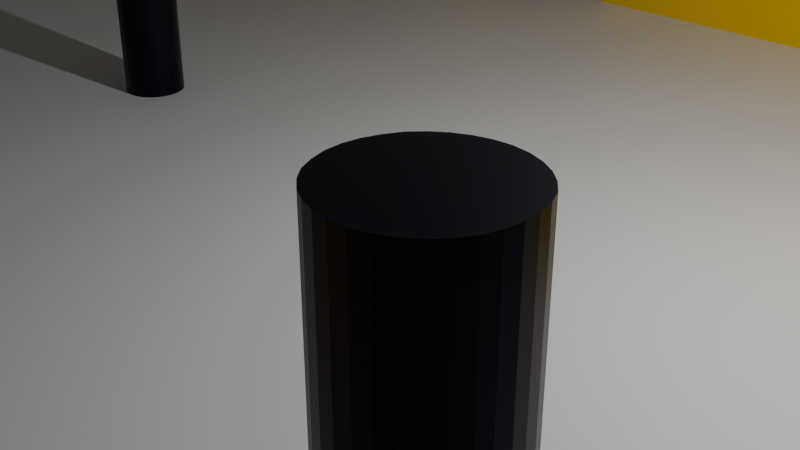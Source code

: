 # Source: 2thfloor.blend  (saved by Blender 4.1.23; exported with 4.5.12 LTS)
import bpy
from mathutils import Matrix  # noqa: F401  (used for matrix-valued properties, if any)

bpy.ops.wm.read_factory_settings(use_empty=True)
scene = bpy.context.scene
scene.name = 'Scene'

# ---- collections
col_collection = bpy.data.collections.new('Collection'); scene.collection.children.link(col_collection)

# ---- images (referenced by path relative to the original .blend; pixels are not part of the script)
import os
ASSET_DIR = os.environ.get("B2B_ASSET_DIR", "")  # directory of the original .blend (textures are referenced by path, not embedded)
HERE = os.path.dirname(os.path.abspath(__file__))  # packed textures are extracted next to this script under _unpacked/

def load_image(name, relpath, width, height, colorspace="sRGB"):
    """Load a texture the original file referenced (path relative to the .blend, or extracted next to this script)."""
    p = next((c for c in (os.path.join(HERE, relpath), os.path.join(ASSET_DIR, relpath)) if relpath and os.path.exists(c)), "")
    if p:
        img = bpy.data.images.load(p, check_existing=True)
        img.name = name
    else:  # same state as the original file: an image datablock whose file is absent (Cycles renders it pink)
        img = bpy.data.images.new(name, width, height)
        img.source = "FILE"
        img.filepath = "//" + (relpath or name)
    img.colorspace_settings.name = colorspace
    return img
img_dsc5464_jpg = load_image('_DSC5464.JPG', '_DSC5464.JPG', 1024, 1024, 'sRGB')
img_dsc5595_jpg = load_image('_DSC5595.JPG', '_DSC5595.JPG', 1024, 1024, 'sRGB')
img_dsc5594_jpg = load_image('_DSC5594.JPG', '_DSC5594.JPG', 1024, 1024, 'sRGB')

# ---- materials (node trees are filled in below, after node groups)
mat_material = bpy.data.materials.new('Material')
mat_material.use_transparent_shadow = False
mat_material_001 = bpy.data.materials.new('Material.001')
mat_material_001.use_transparent_shadow = False
mat_material_002 = bpy.data.materials.new('Material.002')
mat_material_002.use_transparent_shadow = False
mat_material_003 = bpy.data.materials.new('Material.003')
mat_material_003.use_transparent_shadow = False
mat_material_004 = bpy.data.materials.new('Material.004')
mat_material_004.use_transparent_shadow = False
mat_material_005 = bpy.data.materials.new('Material.005')
mat_material_005.use_transparent_shadow = False
mat_material_008 = bpy.data.materials.new('Material.008')
mat_material_008.use_transparent_shadow = False
mat_material_010 = bpy.data.materials.new('Material.010')
mat_material_010.use_transparent_shadow = False
mat_material_007 = bpy.data.materials.new('Material.007')
mat_material_007.use_transparent_shadow = False

# ---- material node trees
mat_material.use_nodes = True; mat_material.node_tree.nodes.clear()
_N = mat_material.node_tree.nodes; _L = mat_material.node_tree.links
n0 = _N.new('ShaderNodeBsdfPrincipled'); n0.name = 'Principled BSDF'; n0.location = (10, 300)
n0.inputs[0].default_value = (1.0, 0.6482, 0.0, 1.0)
n1 = _N.new('ShaderNodeOutputMaterial'); n1.name = 'Material Output'; n1.location = (300, 300)
_L.new(n0.outputs[0], n1.inputs[0])
n1.is_active_output = True
mat_material_001.use_nodes = True; mat_material_001.node_tree.nodes.clear()
_N = mat_material_001.node_tree.nodes; _L = mat_material_001.node_tree.links
n0 = _N.new('ShaderNodeBsdfPrincipled'); n0.name = 'Principled BSDF'; n0.location = (10, 300)
n0.inputs[0].default_value = (0.8003, 0.4638, 0.5377, 1.0)
n0.inputs[1].default_value = 0.6545
n0.inputs[2].default_value = 0.3091
n1 = _N.new('ShaderNodeOutputMaterial'); n1.name = 'Material Output'; n1.location = (300, 300)
_L.new(n0.outputs[0], n1.inputs[0])
n1.is_active_output = True
mat_material_002.use_nodes = True; mat_material_002.node_tree.nodes.clear()
_N = mat_material_002.node_tree.nodes; _L = mat_material_002.node_tree.links
n0 = _N.new('ShaderNodeBsdfPrincipled'); n0.name = 'Principled BSDF'; n0.location = (10, 300)
n1 = _N.new('ShaderNodeOutputMaterial'); n1.name = 'Material Output'; n1.location = (300, 300)
n2 = _N.new('ShaderNodeTexImage'); n2.name = 'Image Texture'; n2.location = (-280, 280)
n2.image = img_dsc5464_jpg
_L.new(n0.outputs[0], n1.inputs[0])
_L.new(n2.outputs[0], n0.inputs[0])
n1.is_active_output = True
mat_material_003.use_nodes = True; mat_material_003.node_tree.nodes.clear()
_N = mat_material_003.node_tree.nodes; _L = mat_material_003.node_tree.links
n0 = _N.new('ShaderNodeBsdfPrincipled'); n0.name = 'Principled BSDF'; n0.location = (10, 300)
n1 = _N.new('ShaderNodeOutputMaterial'); n1.name = 'Material Output'; n1.location = (300, 300)
n2 = _N.new('ShaderNodeTexImage'); n2.name = 'Image Texture'; n2.location = (-280, 280)
n2.image = img_dsc5595_jpg
_L.new(n0.outputs[0], n1.inputs[0])
_L.new(n2.outputs[0], n0.inputs[0])
n1.is_active_output = True
mat_material_004.use_nodes = True; mat_material_004.node_tree.nodes.clear()
_N = mat_material_004.node_tree.nodes; _L = mat_material_004.node_tree.links
n0 = _N.new('ShaderNodeBsdfPrincipled'); n0.name = 'Principled BSDF'; n0.location = (10, 300)
n1 = _N.new('ShaderNodeOutputMaterial'); n1.name = 'Material Output'; n1.location = (300, 300)
n2 = _N.new('ShaderNodeTexImage'); n2.name = 'Image Texture'; n2.location = (-280, 280)
n2.image = img_dsc5594_jpg
_L.new(n0.outputs[0], n1.inputs[0])
_L.new(n2.outputs[0], n0.inputs[0])
n1.is_active_output = True
mat_material_005.use_nodes = True; mat_material_005.node_tree.nodes.clear()
_N = mat_material_005.node_tree.nodes; _L = mat_material_005.node_tree.links
n0 = _N.new('ShaderNodeBsdfPrincipled'); n0.name = 'Principled BSDF'; n0.location = (10, 300)
n0.inputs[0].default_value = (0.8011, 0.4339, 0.116, 1.0)
n1 = _N.new('ShaderNodeOutputMaterial'); n1.name = 'Material Output'; n1.location = (300, 300)
_L.new(n0.outputs[0], n1.inputs[0])
n1.is_active_output = True
mat_material_008.use_nodes = True; mat_material_008.node_tree.nodes.clear()
_N = mat_material_008.node_tree.nodes; _L = mat_material_008.node_tree.links
n0 = _N.new('ShaderNodeBsdfPrincipled'); n0.name = 'Principled BSDF'; n0.location = (10, 300)
n0.inputs[0].default_value = (0.8004, 0.55, 0.0, 1.0)
n1 = _N.new('ShaderNodeOutputMaterial'); n1.name = 'Material Output'; n1.location = (300, 300)
_L.new(n0.outputs[0], n1.inputs[0])
n1.is_active_output = True
mat_material_010.use_nodes = True; mat_material_010.node_tree.nodes.clear()
_N = mat_material_010.node_tree.nodes; _L = mat_material_010.node_tree.links
n0 = _N.new('ShaderNodeBsdfPrincipled'); n0.name = 'Principled BSDF'; n0.location = (10, 300)
n1 = _N.new('ShaderNodeOutputMaterial'); n1.name = 'Material Output'; n1.location = (300, 300)
_L.new(n0.outputs[0], n1.inputs[0])
n1.is_active_output = True
mat_material_007.use_nodes = True; mat_material_007.node_tree.nodes.clear()
_N = mat_material_007.node_tree.nodes; _L = mat_material_007.node_tree.links
n0 = _N.new('ShaderNodeBsdfPrincipled'); n0.name = 'Principled BSDF'; n0.location = (10, 300)
n0.inputs[0].default_value = (0.009283, 0.00773, 0.02317, 1.0)
n0.inputs[1].default_value = 0.8409
n0.inputs[2].default_value = 0.3636
n1 = _N.new('ShaderNodeOutputMaterial'); n1.name = 'Material Output'; n1.location = (300, 300)
_L.new(n0.outputs[0], n1.inputs[0])
n1.is_active_output = True

# ---- world
world_world = bpy.data.worlds.new('World'); scene.world = world_world
world_world.use_nodes = True; world_world.node_tree.nodes.clear()
_N = world_world.node_tree.nodes; _L = world_world.node_tree.links
n0 = _N.new('ShaderNodeOutputWorld'); n0.name = 'World Output'; n0.location = (300, 300)
n1 = _N.new('ShaderNodeBackground'); n1.name = 'Background'; n1.location = (10, 300)
n1.inputs[0].default_value = (0.05088, 0.05088, 0.05088, 1.0)
_L.new(n1.outputs[0], n0.inputs[0])
n0.is_active_output = True
world_world.color = (0.05088, 0.05088, 0.05088)
world_world.use_sun_shadow = False
world_world.sun_shadow_jitter_overblur = 0.0

# ---- cameras
cam_camera = bpy.data.cameras.new('Camera')
cam_camera.clip_end = 100.0
cam_camera.ortho_scale = 7.314

# ---- lights
light_light = bpy.data.lights.new('Light', 'POINT')
light_light.transmission_factor = 0.0
light_light.energy = 1000.0
light_light.shadow_soft_size = 0.1
light_light.shadow_maximum_resolution = 0.006
light_light.use_absolute_resolution = True

# ---- meshes
me_plane_003 = bpy.data.meshes.new('Plane.003')
me_plane_003.from_pydata([(-1.0, -1.0, 0.0), (1.0, -1.0, 0.0), (-1.0, 1.0, 0.0), (1.0, 1.0, 0.0), (-57.44, -0.8517, 0.0), (-57.44, 1.148, 0.0), (-59.07, -0.8517, 0.0), (-59.07, 1.148, 0.0), (-57.44, -13.98, 0.0), (-59.07, -13.98, 0.0), (-57.44, -14.72, 0.0), (-59.07, -14.72, 0.0), (-46.16, -14.08, 0.0), (-46.16, -14.82, 0.0), (-57.44, -19.56, 0.0), (-59.07, -19.56, 0.0), (-57.44, -20.18, 0.0), (-59.07, -20.18, 0.0), (-46.16, -19.61, 0.0), (-46.16, -20.23, 0.0), (-57.39, -24.97, 0.0), (-59.02, -24.97, 0.0), (-57.39, -25.74, 0.0), (-59.02, -25.74, 0.0), (-46.01, -24.97, 0.0), (-46.01, -25.74, 0.0), (-64.33, -24.97, 0.0), (-64.33, -25.74, 0.0), (-65.2, -24.97, 0.0), (-65.2, -25.74, 0.0), (-64.28, -34.34, 0.0), (-65.15, -34.34, 0.0), (-64.28, -35.01, 0.0), (-65.15, -35.01, 0.0), (-44.19, -34.4, 0.0), (-44.19, -35.07, 0.0), (-39.66, -38.77, 0.0), (-39.66, -39.44, 0.0), (-39.66, -38.77, 0.0), (-39.66, -39.44, 0.0), (-40.06, -38.87, 0.0), (-39.52, -39.4, 0.0), (-39.53, -38.33, 0.0), (-38.99, -38.86, 0.0), (-38.68, -37.5, 0.0), (-38.14, -38.03, 0.0), (-40.87, -39.7, 0.0), (-40.33, -40.22, 0.0), (-41.32, -40.17, 0.0), (-40.78, -40.7, 0.0), (-34.14, -46.39, 0.0), (-34.59, -46.87, 0.0), (-33.72, -46.81, 0.0), (-34.18, -47.28, 0.0), (-29.11, -41.36, 0.0), (-28.69, -41.78, 0.0), (-28.76, -41.01, 0.0), (-28.34, -41.42, 0.0), (-35.38, -35.15, 0.0), (-35.03, -34.8, 0.0), (-35.77, -34.76, 0.0), (-35.42, -34.41, 0.0), (-35.77, -35.55, 0.0), (-36.17, -35.15, 0.0), (-22.19, -48.25, 0.0), (-21.84, -47.9, 0.0), (-21.86, -48.61, 0.0), (-21.51, -48.25, 0.0), (-24.7, -50.74, 0.0), (-24.37, -51.09, 0.0), (-25.07, -51.13, 0.0), (-24.74, -51.48, 0.0), (-19.03, -56.41, 0.0), (-19.4, -56.8, 0.0), (-18.7, -56.74, 0.0), (-19.07, -57.13, 0.0), (-14.54, -51.9, 0.0), (-14.2, -52.23, 0.0), (-10.29, -65.0, 0.0), (-10.66, -65.39, 0.0), (-10.0, -65.29, 0.0), (-10.38, -65.68, 0.0), (-2.013, -56.66, 0.0), (-1.723, -56.95, 0.0), (-1.537, -56.2, 0.0), (-1.247, -56.49, 0.0), (-10.73, -47.94, 0.0), (-10.25, -47.49, 0.0), (-11.08, -47.59, 0.0), (-10.6, -47.14, 0.0), (-11.93, -49.17, 0.0), (-12.28, -48.81, 0.0), (14.04, -72.97, 0.0), (14.51, -72.51, 0.0), (14.54, -73.45, 0.0), (15.01, -72.99, 0.0), (36.21, -50.78, 0.0), (36.71, -51.27, 0.0), (36.6, -50.42, 0.0), (37.1, -50.91, 0.0), (59.19, -73.53, 0.0), (59.57, -73.17, 0.0), (59.05, -73.66, 0.0), (59.89, -73.66, 0.0), (59.05, -72.82, 0.0), (59.89, -72.82, 0.0), (59.05, -73.66, 0.0), (59.89, -73.66, 0.0), (59.17, -101.4, 0.0), (60.01, -101.4, 0.0), (59.17, -102.7, 0.0), (60.01, -102.7, 0.0), (59.17, -102.7, 0.0), (60.01, -102.7, 0.0), (78.99, -101.7, 0.0), (78.99, -103.0, 0.0), (79.67, -101.7, 0.0), (79.67, -103.0, 0.0), (78.92, -57.66, 0.0), (79.6, -57.66, 0.0), (78.92, -56.93, 0.0), (79.6, -56.93, 0.0), (74.2, -57.66, 0.0), (74.2, -56.93, 0.0), (83.81, -57.66, 0.0), (83.81, -56.93, 0.0), (84.5, -57.66, 0.0), (84.5, -56.93, 0.0), (83.77, -49.33, 0.0), (84.45, -49.33, 0.0), (83.77, -48.6, 0.0), (84.45, -48.6, 0.0), (74.71, -49.33, 0.0), (74.71, -48.6, 0.0), (83.77, -41.22, 0.0), (84.45, -41.22, 0.0), (83.77, -40.45, 0.0), (84.45, -40.45, 0.0), (74.84, -41.18, 0.0), (74.84, -40.4, 0.0), (83.77, -32.93, 0.0), (84.45, -32.93, 0.0), (83.77, -32.16, 0.0), (84.45, -32.16, 0.0), (83.77, -32.16, 0.0), (84.45, -32.16, 0.0), (74.5, -32.98, 0.0), (74.5, -32.2, 0.0), (83.84, -21.25, 0.0), (84.53, -21.25, 0.0), (83.8, -20.54, 0.0), (84.49, -20.54, 0.0), (50.9, -21.43, 0.0), (50.86, -20.72, 0.0), (48.57, -21.43, 0.0), (48.54, -20.72, 0.0), (50.8, -0.691, 0.0), (48.47, -0.691, 0.0), (50.8, 0.916, 0.0), (48.47, 0.916, 0.0), (24.49, -0.691, 0.0), (24.49, 0.916, 0.0), (1.0, -1.0, 9.152), (1.0, 1.0, 9.152), (-57.44, -0.8517, 9.152), (-59.07, 1.148, 9.152), (-57.44, -13.98, 9.152), (-57.44, -14.72, 9.152), (-46.16, -14.82, 9.152), (-46.16, -14.08, 9.152), (-57.44, -19.56, 9.152), (-57.44, -20.18, 9.152), (-46.16, -20.23, 9.152), (-46.16, -19.61, 9.152), (-59.02, -24.97, 9.152), (-57.39, -24.97, 9.152), (-46.01, -25.74, 9.152), (-46.01, -24.97, 9.152), (-64.33, -24.97, 9.152), (-64.33, -25.74, 9.152), (-65.2, -24.97, 9.152), (-65.2, -25.74, 9.152), (-65.15, -34.34, 9.152), (-64.28, -34.34, 9.152), (-65.15, -35.01, 9.152), (-64.28, -35.01, 9.152), (-44.19, -35.07, 9.152), (-44.19, -34.4, 9.152), (-39.66, -39.44, 9.152), (-39.66, -38.77, 9.152), (-39.66, -39.44, 9.152), (-39.66, -38.77, 9.152), (-40.06, -38.87, 9.152), (-39.52, -39.4, 9.152), (-38.14, -38.03, 9.152), (-38.68, -37.5, 9.152), (-40.87, -39.7, 9.152), (-40.33, -40.22, 9.152), (-41.32, -40.17, 9.152), (-40.78, -40.7, 9.152), (-34.59, -46.87, 9.152), (-34.14, -46.39, 9.152), (-34.18, -47.28, 9.152), (-33.72, -46.81, 9.152), (-28.69, -41.78, 9.152), (-29.11, -41.36, 9.152), (-28.34, -41.42, 9.152), (-28.76, -41.01, 9.152), (-35.38, -35.15, 9.152), (-35.42, -34.41, 9.152), (-36.17, -35.15, 9.152), (-35.77, -35.55, 9.152), (-22.19, -48.25, 9.152), (-21.84, -47.9, 9.152), (-21.86, -48.61, 9.152), (-21.51, -48.25, 9.152), (-24.7, -50.74, 9.152), (-24.37, -51.09, 9.152), (-25.07, -51.13, 9.152), (-24.74, -51.48, 9.152), (-19.4, -56.8, 9.152), (-19.03, -56.41, 9.152), (-19.07, -57.13, 9.152), (-18.7, -56.74, 9.152), (-14.2, -52.23, 9.152), (-14.54, -51.9, 9.152), (-10.66, -65.39, 9.152), (-10.29, -65.0, 9.152), (-10.38, -65.68, 9.152), (-10.0, -65.29, 9.152), (-1.723, -56.95, 9.152), (-2.013, -56.66, 9.152), (-10.25, -47.49, 9.152), (-10.73, -47.94, 9.152), (-10.6, -47.14, 9.152), (-11.08, -47.59, 9.152), (-12.28, -48.81, 9.152), (-11.93, -49.17, 9.152), (14.04, -72.97, 9.152), (14.51, -72.51, 9.152), (14.54, -73.45, 9.152), (15.01, -72.99, 9.152), (36.71, -51.27, 9.152), (36.21, -50.78, 9.152), (37.1, -50.91, 9.152), (36.6, -50.42, 9.152), (59.19, -73.53, 9.152), (59.57, -73.17, 9.152), (59.05, -72.82, 9.152), (59.05, -73.66, 9.152), (59.89, -73.66, 9.152), (59.89, -72.82, 9.152), (59.05, -73.66, 9.152), (59.89, -73.66, 9.152), (59.17, -101.4, 9.152), (60.01, -101.4, 9.152), (59.17, -102.7, 9.152), (60.01, -102.7, 9.152), (59.17, -102.7, 9.152), (60.01, -102.7, 9.152), (78.99, -101.7, 0.0), (78.99, -101.7, 9.152), (79.67, -101.7, 0.0), (79.67, -101.7, 9.152), (79.6, -57.66, 9.152), (78.92, -57.66, 9.152), (79.6, -56.93, 9.152), (78.92, -56.93, 9.152), (74.2, -56.93, 9.152), (74.2, -57.66, 9.152), (83.81, -57.66, 9.152), (83.81, -56.93, 9.152), (84.5, -57.66, 9.152), (84.5, -56.93, 9.152), (84.45, -49.33, 9.152), (83.77, -49.33, 9.152), (84.45, -48.6, 9.152), (83.77, -48.6, 9.152), (74.71, -48.6, 9.152), (74.71, -49.33, 9.152), (84.45, -41.22, 9.152), (83.77, -41.22, 9.152), (84.45, -40.45, 9.152), (83.77, -40.45, 9.152), (74.84, -40.4, 9.152), (74.84, -41.18, 9.152), (84.45, -32.93, 9.152), (83.77, -32.93, 9.152), (84.45, -32.16, 9.152), (83.77, -32.16, 9.152), (84.45, -32.16, 9.152), (83.77, -32.16, 9.152), (74.5, -32.2, 9.152), (74.5, -32.98, 9.152), (84.53, -21.25, 9.152), (83.84, -21.25, 9.152), (84.49, -20.54, 9.152), (83.8, -20.54, 9.152), (50.86, -20.72, 9.152), (50.9, -21.43, 9.152), (48.54, -20.72, 9.152), (48.57, -21.43, 9.152), (50.8, -0.691, 9.152), (48.47, -0.691, 9.152), (50.8, 0.916, 9.152), (48.47, 0.916, 9.152), (24.49, 0.916, 9.152), (24.49, -0.691, 9.152), (78.99, -101.7, 9.152), (79.67, -101.7, 9.152), (78.99, -103.4, 0.0), (79.67, -103.4, 0.0), (78.99, -103.4, 9.152), (79.67, -103.4, 9.152), (78.98, -103.4, 5.868e-07), (78.98, -103.4, 9.152), (59.17, -101.7, 9.152), (59.17, -101.7, 0.0), (59.17, -103.4, 9.152), (59.17, -103.4, 0.0), (1.0, -1.0, 7.444), (1.0, 1.0, 7.426), (24.56, -1.0, 9.152), (24.56, 1.0, 9.152), (24.56, -1.0, 7.444), (24.56, 1.0, 7.426)], [], [(0, 2, 3, 1), (0, 4, 5, 2), (4, 6, 7, 5), (4, 8, 9, 6), (8, 10, 11, 9), (8, 12, 13, 10), (10, 14, 15, 11), (14, 16, 17, 15), (14, 18, 19, 16), (16, 20, 21, 17), (20, 22, 23, 21), (20, 24, 25, 22), (23, 27, 26, 21), (27, 29, 28, 26), (27, 30, 31, 29), (30, 32, 33, 31), (30, 34, 35, 32), (34, 36, 37, 35), (36, 38, 39, 37), (40, 42, 43, 41), (42, 44, 45, 43), (41, 47, 46, 40), (47, 49, 48, 46), (47, 50, 51, 49), (50, 52, 53, 51), (50, 54, 55, 52), (54, 56, 57, 55), (54, 58, 59, 56), (58, 60, 61, 59), (58, 62, 63, 60), (57, 65, 64, 55), (65, 67, 66, 64), (66, 69, 68, 64), (69, 71, 70, 68), (69, 72, 73, 71), (72, 74, 75, 73), (72, 76, 77, 74), (74, 78, 79, 75), (78, 80, 81, 79), (78, 82, 83, 80), (82, 84, 85, 83), (82, 86, 87, 84), (86, 88, 89, 87), (86, 90, 91, 88), (85, 93, 92, 83), (93, 95, 94, 92), (93, 96, 97, 95), (96, 98, 99, 97), (99, 101, 100, 97), (102, 104, 105, 103), (103, 107, 106, 102), (107, 109, 108, 106), (109, 111, 110, 108), (111, 113, 112, 110), (109, 114, 115, 111), (114, 116, 117, 115), (114, 118, 119, 116), (118, 120, 121, 119), (118, 122, 123, 120), (121, 125, 124, 119), (125, 127, 126, 124), (125, 128, 129, 127), (128, 130, 131, 129), (128, 132, 133, 130), (130, 134, 135, 131), (134, 136, 137, 135), (134, 138, 139, 136), (136, 140, 141, 137), (140, 142, 143, 141), (142, 144, 145, 143), (140, 146, 147, 142), (144, 148, 149, 145), (148, 150, 151, 149), (148, 152, 153, 150), (152, 154, 155, 153), (155, 157, 156, 153), (157, 159, 158, 156), (157, 160, 161, 159), (163, 165, 174, 178, 179, 176, 177, 175, 171, 172, 173, 170, 167, 168, 169, 166, 164, 162), (179, 178, 180, 181), (179, 181, 182, 183), (183, 182, 184, 185), (183, 185, 186, 187), (187, 186, 188, 189), (189, 188, 190, 191), (193, 192, 196, 197), (197, 196, 198, 199), (197, 199, 200, 201), (201, 200, 202, 203), (201, 203, 204, 205), (205, 204, 206, 207), (207, 209, 210, 211, 208, 205), (206, 204, 212, 213), (217, 216, 218, 219), (217, 219, 220, 221), (221, 220, 222, 223), (221, 223, 224, 225), (223, 222, 226, 227), (227, 226, 228, 229), (227, 229, 230, 231), (232, 233, 231, 230, 238, 239), (233, 232, 234, 235), (233, 235, 236, 237), (239, 238, 240, 241), (239, 241, 242, 243), (243, 242, 244, 245), (244, 242, 246, 247), (249, 250, 251, 248), (250, 249, 252, 253), (253, 252, 254, 255), (255, 254, 256, 257), (257, 256, 258, 259), (116, 263, 309, 262), (263, 116, 311, 313), (261, 263, 264, 265), (265, 264, 266, 267), (265, 267, 268, 269), (266, 264, 270, 271), (271, 270, 272, 273), (271, 273, 274, 275), (275, 274, 276, 277), (275, 277, 278, 279), (277, 276, 280, 281), (281, 280, 282, 283), (281, 283, 284, 285), (283, 282, 286, 287), (287, 286, 288, 289), (289, 288, 290, 291), (287, 289, 292, 293), (291, 290, 294, 295), (295, 294, 296, 297), (295, 297, 298, 299), (299, 298, 300, 301), (300, 298, 302, 303), (303, 302, 304, 305), (303, 305, 306, 307), (18, 14, 170, 173), (54, 50, 201, 205), (121, 120, 123, 268, 267, 266, 271, 125), (16, 19, 172, 171), (156, 158, 304, 302), (52, 55, 204, 203), (119, 124, 270, 264), (91, 90, 237, 236), (161, 160, 307, 306), (126, 127, 273, 272), (20, 16, 171, 175), (90, 86, 233, 237), (160, 157, 303, 307), (5, 7, 165, 163, 321, 3, 2), (159, 161, 306, 305), (124, 126, 272, 270), (22, 25, 176, 179, 27, 23), (59, 61, 209, 207, 206, 213, 215, 67, 65, 57, 56), (58, 54, 205, 208), (128, 125, 271, 275), (83, 92, 238, 230), (60, 63, 210, 209, 61), (127, 129, 274, 273), (25, 24, 177, 176), (94, 95, 241, 240), (44, 42, 40, 192, 195), (24, 20, 175, 177), (92, 94, 240, 238), (129, 131, 276, 274), (63, 62, 211, 210), (133, 132, 279, 278), (4, 0, 1, 320, 162, 164), (101, 99, 98, 245, 244, 247), (62, 58, 208, 211), (132, 128, 275, 279), (21, 26, 178, 174), (95, 97, 242, 241), (130, 133, 278, 277), (28, 29, 181, 180), (89, 88, 91, 236, 235, 234), (134, 130, 277, 281), (26, 28, 180, 178), (55, 64, 212, 204), (131, 135, 280, 276), (100, 101, 247, 246), (66, 67, 215, 214), (85, 84, 87, 89, 234, 232, 239, 93), (29, 31, 182, 181), (97, 100, 246, 242), (135, 137, 282, 280), (33, 32, 185, 184), (104, 102, 249, 248), (139, 138, 285, 284), (69, 66, 214, 217), (138, 134, 281, 285), (31, 33, 184, 182), (64, 68, 216, 212), (136, 139, 284, 283), (105, 104, 248, 251), (70, 71, 219, 218), (34, 30, 183, 187), (140, 136, 283, 287), (32, 35, 186, 185), (109, 107, 103, 105, 251, 250, 253, 255), (68, 70, 218, 216), (137, 141, 286, 282), (102, 106, 252, 249), (154, 152, 148, 295, 299, 301), (36, 34, 187, 189), (1, 3, 321, 320), (72, 69, 217, 221), (35, 37, 188, 186), (71, 73, 220, 219), (141, 143, 288, 286), (39, 38, 191, 190), (106, 108, 254, 252), (38, 36, 189, 191), (144, 142, 289, 291), (37, 39, 190, 188), (73, 75, 222, 220), (143, 145, 290, 288), (212, 216, 217, 214, 215, 213), (108, 110, 256, 254), (77, 76, 225, 224), (147, 146, 293, 292), (112, 113, 259, 258), (76, 72, 221, 225), (146, 140, 287, 293), (43, 45, 194, 193, 197, 47, 41), (113, 111, 257, 259), (74, 77, 224, 223), (142, 147, 292, 289), (110, 112, 258, 256), (45, 44, 195, 194), (8, 4, 164, 166), (78, 74, 223, 227), (75, 79, 226, 222), (145, 149, 294, 290), (81, 80, 229, 228), (151, 150, 297, 296), (263, 261, 308, 309), (193, 194, 195, 192), (79, 81, 228, 226), (149, 151, 296, 294), (40, 46, 196, 192), (261, 114, 260, 308), (13, 12, 169, 168), (48, 49, 199, 198), (12, 8, 166, 169), (82, 78, 227, 231), (157, 155, 154, 301, 300, 303), (118, 114, 261, 265), (10, 13, 168, 167), (80, 83, 230, 229), (150, 153, 298, 297), (46, 48, 198, 196), (116, 119, 264, 263), (98, 96, 93, 239, 243, 245), (14, 10, 167, 170), (50, 47, 197, 201), (6, 9, 11, 15, 17, 21, 174, 165, 7), (49, 51, 200, 199), (53, 52, 203, 202), (123, 122, 269, 268), (86, 82, 231, 233), (122, 118, 265, 269), (153, 156, 302, 298), (51, 53, 202, 200), (19, 18, 173, 172), (158, 159, 305, 304), (310, 114, 317, 319), (261, 263, 313, 312), (313, 311, 314, 315), (317, 316, 318, 319), (312, 310, 319, 318), (114, 261, 316, 317), (261, 312, 318, 316), (163, 162, 322, 323), (324, 325, 323, 322), (321, 163, 323, 325), (162, 320, 324, 322), (320, 321, 325, 324)])
_uv = me_plane_003.uv_layers.new(name='UVMap')
_uv.uv.foreach_set('vector', [0.0, 0.0, 0.0, 1.0, 1.0, 1.0, 1.0, 0.0, 0.0, 0.0, 0.0, 0.0, 0.0, 1.0, 0.0, 1.0, 0.0, 0.0, 0.0, 0.0, 0.0, 1.0, 0.0, 1.0, 0.0, 0.0, 0.0, 0.0, 0.0, 0.0, 0.0, 0.0, 0.0, 0.0, 0.0, 0.0, 0.0, 0.0, 0.0, 0.0, 0.0, 0.0, 0.0, 0.0, 0.0, 0.0, 0.0, 0.0, 0.0, 0.0, 0.0, 0.0, 0.0, 0.0, 0.0, 0.0, 0.0, 0.0, 0.0, 0.0, 0.0, 0.0, 0.0, 0.0, 0.0, 0.0, 0.0, 0.0, 0.0, 0.0, 0.0, 0.0, 0.0, 0.0, 0.0, 0.0, 0.0, 0.0, 0.0, 0.0, 0.0, 0.0, 0.0, 0.0, 0.0, 0.0, 0.0, 0.0, 0.0, 0.0, 0.0, 0.0, 0.0, 0.0, 0.0, 0.0, 0.0, 0.0, 0.0, 0.0, 0.0, 0.0, 0.0, 0.0, 0.0, 0.0, 0.0, 0.0, 0.0, 0.0, 0.0, 0.0, 0.0, 0.0, 0.0, 0.0, 0.0, 0.0, 0.0, 0.0, 0.0, 0.0, 0.0, 0.0, 0.0, 0.0, 0.0, 0.0, 0.0, 0.0, 0.0, 0.0, 0.0, 0.0, 0.0, 0.0, 0.0, 0.0, 0.0, 0.0, 0.0, 0.0, 0.0, 0.0, 0.0, 0.0, 0.0, 0.0, 0.0, 0.0, 0.0, 0.0, 0.0, 0.0, 0.0, 1.0, 1.0, 1.0, 1.0, 0.0, 0.0, 1.0, 0.0, 1.0, 1.0, 1.0, 1.0, 1.0, 1.0, 0.0, 1.0, 0.0, 0.0, 0.0, 0.0, 0.0, 1.0, 0.0, 1.0, 0.0, 0.0, 0.0, 0.0, 0.0, 1.0, 0.0, 1.0, 0.0, 1.0, 0.0, 1.0, 0.0, 1.0, 0.0, 1.0, 0.0, 1.0, 0.0, 1.0, 0.0, 1.0, 0.0, 1.0, 0.0, 1.0, 0.0, 1.0, 0.0, 1.0, 0.0, 1.0, 0.0, 1.0, 0.0, 1.0, 0.0, 1.0, 0.0, 1.0, 0.0, 1.0, 0.0, 1.0, 0.0, 1.0, 0.0, 1.0, 0.0, 1.0, 0.0, 1.0, 0.0, 1.0, 0.0, 1.0, 0.0, 1.0, 0.0, 1.0, 0.0, 1.0, 0.0, 1.0, 0.0, 1.0, 0.0, 1.0, 0.0, 1.0, 0.0, 1.0, 0.0, 1.0, 0.0, 1.0, 0.0, 1.0, 0.0, 1.0, 0.0, 1.0, 0.0, 1.0, 0.0, 1.0, 0.0, 1.0, 0.0, 1.0, 0.0, 1.0, 0.0, 1.0, 0.0, 1.0, 0.0, 1.0, 0.0, 1.0, 0.0, 1.0, 0.0, 1.0, 0.0, 1.0, 0.0, 1.0, 0.0, 1.0, 0.0, 1.0, 0.0, 1.0, 0.0, 1.0, 0.0, 1.0, 0.0, 1.0, 0.0, 1.0, 0.0, 1.0, 0.0, 1.0, 0.0, 1.0, 0.0, 1.0, 0.0, 1.0, 0.0, 1.0, 0.0, 1.0, 0.0, 1.0, 0.0, 1.0, 0.0, 1.0, 0.0, 1.0, 0.0, 1.0, 0.0, 1.0, 0.0, 1.0, 0.0, 1.0, 0.0, 1.0, 0.0, 1.0, 0.0, 1.0, 0.0, 1.0, 0.0, 1.0, 0.0, 1.0, 0.0, 1.0, 0.0, 1.0, 0.0, 1.0, 0.0, 1.0, 0.0, 1.0, 0.0, 1.0, 0.0, 1.0, 0.0, 1.0, 0.0, 1.0, 0.0, 1.0, 0.0, 1.0, 0.0, 1.0, 0.0, 1.0, 0.0, 1.0, 0.0, 1.0, 0.0, 1.0, 0.0, 1.0, 0.0, 1.0, 0.0, 1.0, 0.0, 1.0, 0.0, 1.0, 0.0, 1.0, 0.0, 1.0, 0.0, 1.0, 0.0, 0.0, 0.0, 0.0, 1.0, 1.0, 1.0, 1.0, 0.0, 1.0, 0.0, 1.0, 0.0, 0.0, 0.0, 0.0, 0.0, 1.0, 0.0, 1.0, 0.0, 0.0, 0.0, 0.0, 0.0, 1.0, 0.0, 1.0, 0.0, 0.0, 0.0, 0.0, 0.0, 1.0, 0.0, 1.0, 0.0, 0.0, 0.0, 0.0, 0.0, 1.0, 0.0, 1.0, 0.0, 1.0, 0.0, 1.0, 0.0, 1.0, 0.0, 1.0, 0.0, 1.0, 0.0, 1.0, 0.0, 1.0, 0.0, 1.0, 0.0, 1.0, 0.0, 1.0, 0.0, 1.0, 0.0, 1.0, 0.0, 1.0, 0.0, 1.0, 0.0, 1.0, 0.0, 1.0, 0.0, 1.0, 0.0, 1.0, 0.0, 1.0, 0.0, 1.0, 0.0, 1.0, 0.0, 1.0, 0.0, 1.0, 0.0, 1.0, 0.0, 1.0, 0.0, 1.0, 0.0, 1.0, 0.0, 1.0, 0.0, 1.0, 0.0, 1.0, 0.0, 1.0, 0.0, 1.0, 0.0, 1.0, 0.0, 1.0, 0.0, 1.0, 0.0, 1.0, 0.0, 1.0, 0.0, 1.0, 0.0, 1.0, 0.0, 1.0, 0.0, 1.0, 0.0, 1.0, 0.0, 1.0, 0.0, 1.0, 0.0, 1.0, 0.0, 1.0, 0.0, 1.0, 0.0, 1.0, 0.0, 1.0, 0.0, 1.0, 0.0, 1.0, 0.0, 1.0, 0.0, 1.0, 0.0, 1.0, 0.0, 1.0, 0.0, 1.0, 0.0, 1.0, 0.0, 1.0, 0.0, 1.0, 0.0, 1.0, 0.0, 1.0, 0.0, 1.0, 0.0, 1.0, 0.0, 1.0, 0.0, 1.0, 0.0, 1.0, 0.0, 1.0, 0.0, 1.0, 0.0, 1.0, 0.0, 1.0, 0.0, 1.0, 0.0, 1.0, 0.0, 1.0, 0.0, 1.0, 0.0, 1.0, 0.0, 1.0, 0.0, 1.0, 0.0, 1.0, 0.0, 1.0, 0.0, 1.0, 0.0, 1.0, 0.0, 1.0, 0.0, 1.0, 0.0, 1.0, 0.0, 1.0, 0.0, 1.0, 0.0, 1.0, 0.0, 1.0, 0.0, 1.0, 0.0, 1.0, 0.0, 1.0, 0.0, 1.0, 0.0, 1.0, 0.0, 1.0, 0.0, 1.0, 1.0, 0.0, 1.0, 0.0, 0.0, 0.0, 0.0, 0.0, 0.0, 0.0, 0.0, 0.0, 0.0, 0.0, 0.0, 0.0, 0.0, 0.0, 0.0, 0.0, 0.0, 0.0, 0.0, 0.0, 0.0, 0.0, 0.0, 0.0, 0.0, 0.0, 0.0, 0.0, 0.0, 1.0, 0.0, 0.0, 0.0, 0.0, 0.0, 0.0, 0.0, 0.0, 0.0, 0.0, 0.0, 0.0, 0.0, 0.0, 0.0, 0.0, 0.0, 0.0, 0.0, 0.0, 0.0, 0.0, 0.0, 0.0, 0.0, 0.0, 0.0, 0.0, 0.0, 0.0, 0.0, 0.0, 0.0, 0.0, 0.0, 0.0, 0.0, 0.0, 0.0, 0.0, 0.0, 0.0, 0.0, 0.0, 0.0, 0.0, 0.0, 0.0, 0.0, 1.0, 0.0, 0.0, 0.0, 0.0, 0.0, 1.0, 0.0, 1.0, 0.0, 0.0, 0.0, 0.0, 0.0, 1.0, 0.0, 1.0, 0.0, 1.0, 0.0, 1.0, 0.0, 1.0, 0.0, 1.0, 0.0, 1.0, 0.0, 1.0, 0.0, 1.0, 0.0, 1.0, 0.0, 1.0, 0.0, 1.0, 0.0, 1.0, 0.0, 1.0, 0.0, 1.0, 0.0, 1.0, 0.0, 1.0, 0.0, 1.0, 0.0, 1.0, 0.0, 1.0, 0.0, 1.0, 0.0, 1.0, 0.0, 1.0, 0.0, 1.0, 0.0, 1.0, 0.0, 1.0, 0.0, 1.0, 0.0, 1.0, 0.0, 1.0, 0.0, 1.0, 0.0, 1.0, 0.0, 1.0, 0.0, 1.0, 0.0, 1.0, 0.0, 1.0, 0.0, 1.0, 0.0, 1.0, 0.0, 1.0, 0.0, 1.0, 0.0, 1.0, 0.0, 1.0, 0.0, 1.0, 0.0, 1.0, 0.0, 1.0, 0.0, 1.0, 0.0, 1.0, 0.0, 1.0, 0.0, 1.0, 0.0, 1.0, 0.0, 1.0, 0.0, 1.0, 0.0, 1.0, 0.0, 1.0, 0.0, 1.0, 0.0, 1.0, 0.0, 1.0, 0.0, 1.0, 0.0, 1.0, 0.0, 1.0, 0.0, 1.0, 0.0, 1.0, 0.0, 1.0, 0.0, 1.0, 0.0, 1.0, 0.0, 1.0, 0.0, 1.0, 0.0, 1.0, 0.0, 1.0, 0.0, 1.0, 0.0, 1.0, 0.0, 1.0, 0.0, 1.0, 0.0, 1.0, 0.0, 1.0, 0.0, 1.0, 0.0, 1.0, 0.0, 1.0, 0.0, 1.0, 0.0, 1.0, 0.0, 1.0, 0.0, 1.0, 0.0, 1.0, 0.0, 1.0, 0.0, 1.0, 0.0, 1.0, 0.0, 0.0, 0.0, 1.0, 0.0, 1.0, 1.0, 0.0, 1.0, 1.0, 0.0, 0.0, 0.0, 0.0, 0.0, 1.0, 0.0, 1.0, 0.0, 0.0, 0.0, 0.0, 0.0, 1.0, 0.0, 1.0, 0.0, 0.0, 0.0, 0.0, 0.0, 1.0, 0.0, 1.0, 0.0, 0.0, 0.0, 0.0, 0.0, 1.0, 0.0, 1.0, 0.0, 1.0, 0.0, 1.0, 0.0, 1.0, 0.0, 1.0, 0.0, 1.0, 0.0, 1.0, 0.0, 1.0, 0.0, 1.0, 0.0, 1.0, 0.0, 1.0, 0.0, 1.0, 0.0, 1.0, 0.0, 1.0, 0.0, 1.0, 0.0, 1.0, 0.0, 1.0, 0.0, 1.0, 0.0, 1.0, 0.0, 1.0, 0.0, 1.0, 0.0, 1.0, 0.0, 1.0, 0.0, 1.0, 0.0, 1.0, 0.0, 1.0, 0.0, 1.0, 0.0, 1.0, 0.0, 1.0, 0.0, 1.0, 0.0, 1.0, 0.0, 1.0, 0.0, 1.0, 0.0, 1.0, 0.0, 1.0, 0.0, 1.0, 0.0, 1.0, 0.0, 1.0, 0.0, 1.0, 0.0, 1.0, 0.0, 1.0, 0.0, 1.0, 0.0, 1.0, 0.0, 1.0, 0.0, 1.0, 0.0, 1.0, 0.0, 1.0, 0.0, 1.0, 0.0, 1.0, 0.0, 1.0, 0.0, 1.0, 0.0, 1.0, 0.0, 1.0, 0.0, 1.0, 0.0, 1.0, 0.0, 1.0, 0.0, 1.0, 0.0, 1.0, 0.0, 1.0, 0.0, 1.0, 0.0, 1.0, 0.0, 1.0, 0.0, 1.0, 0.0, 1.0, 0.0, 1.0, 0.0, 1.0, 0.0, 1.0, 0.0, 1.0, 0.0, 1.0, 0.0, 1.0, 0.0, 1.0, 0.0, 1.0, 0.0, 1.0, 0.0, 1.0, 0.0, 1.0, 0.0, 1.0, 0.0, 1.0, 0.0, 1.0, 0.0, 1.0, 0.0, 1.0, 0.0, 1.0, 0.0, 1.0, 0.0, 1.0, 0.0, 1.0, 0.0, 1.0, 0.0, 1.0, 0.0, 1.0, 0.0, 1.0, 0.0, 1.0, 0.0, 1.0, 0.0, 1.0, 0.0, 1.0, 0.0, 1.0, 0.0, 1.0, 0.0, 1.0, 0.0, 1.0, 0.0, 0.0, 0.0, 0.0, 0.0, 0.0, 0.0, 0.0, 0.0, 1.0, 0.0, 1.0, 0.0, 1.0, 0.0, 1.0, 0.0, 1.0, 0.0, 1.0, 0.0, 1.0, 0.0, 1.0, 0.0, 1.0, 0.0, 1.0, 0.0, 1.0, 0.0, 1.0, 0.0, 0.0, 0.0, 0.0, 0.0, 0.0, 0.0, 0.0, 0.0, 1.0, 0.0, 1.0, 0.0, 1.0, 0.0, 1.0, 0.0, 1.0, 0.0, 1.0, 0.0, 1.0, 0.0, 1.0, 0.0, 1.0, 0.0, 1.0, 0.0, 1.0, 0.0, 1.0, 0.0, 1.0, 0.0, 1.0, 0.0, 1.0, 0.0, 1.0, 0.0, 1.0, 0.0, 1.0, 0.0, 1.0, 0.0, 1.0, 0.0, 1.0, 0.0, 1.0, 0.0, 1.0, 0.0, 1.0, 0.0, 0.0, 0.0, 0.0, 0.0, 0.0, 0.0, 0.0, 0.0, 1.0, 0.0, 1.0, 0.0, 1.0, 0.0, 1.0, 0.0, 1.0, 0.0, 1.0, 0.0, 1.0, 0.0, 1.0, 0.0, 0.0, 1.0, 0.0, 1.0, 0.0, 1.0, 1.0, 1.0, 1.0, 1.0, 1.0, 1.0, 0.0, 1.0, 1.0, 0.0, 1.0, 0.0, 1.0, 0.0, 1.0, 0.0, 1.0, 0.0, 1.0, 0.0, 1.0, 0.0, 1.0, 0.0, 0.0, 0.0, 0.0, 0.0, 0.0, 0.0, 0.0, 0.0, 0.0, 0.0, 0.0, 0.0, 1.0, 0.0, 1.0, 0.0, 1.0, 0.0, 1.0, 0.0, 1.0, 0.0, 1.0, 0.0, 1.0, 0.0, 1.0, 0.0, 1.0, 0.0, 1.0, 0.0, 1.0, 0.0, 1.0, 0.0, 1.0, 0.0, 1.0, 0.0, 1.0, 0.0, 1.0, 0.0, 1.0, 0.0, 1.0, 0.0, 1.0, 0.0, 1.0, 0.0, 1.0, 0.0, 1.0, 0.0, 1.0, 0.0, 1.0, 0.0, 1.0, 0.0, 1.0, 0.0, 1.0, 0.0, 1.0, 0.0, 1.0, 0.0, 1.0, 0.0, 1.0, 0.0, 1.0, 0.0, 0.0, 0.0, 0.0, 0.0, 0.0, 0.0, 0.0, 0.0, 1.0, 0.0, 1.0, 0.0, 1.0, 0.0, 1.0, 0.0, 0.0, 1.0, 0.0, 1.0, 0.0, 0.0, 0.0, 0.0, 0.0, 1.0, 0.0, 0.0, 0.0, 0.0, 0.0, 0.0, 0.0, 0.0, 1.0, 0.0, 1.0, 0.0, 1.0, 0.0, 1.0, 0.0, 1.0, 0.0, 1.0, 0.0, 1.0, 0.0, 1.0, 0.0, 1.0, 0.0, 1.0, 0.0, 1.0, 0.0, 1.0, 0.0, 1.0, 0.0, 1.0, 0.0, 1.0, 0.0, 1.0, 0.0, 0.0, 0.0, 0.0, 0.0, 1.0, 0.0, 1.0, 0.0, 1.0, 0.0, 0.0, 0.0, 1.0, 0.0, 1.0, 0.0, 1.0, 0.0, 1.0, 0.0, 1.0, 0.0, 1.0, 0.0, 1.0, 0.0, 1.0, 0.0, 1.0, 0.0, 1.0, 0.0, 1.0, 0.0, 1.0, 0.0, 1.0, 0.0, 1.0, 0.0, 0.0, 0.0, 0.0, 0.0, 0.0, 0.0, 0.0, 0.0, 1.0, 0.0, 1.0, 0.0, 1.0, 0.0, 1.0, 0.0, 1.0, 0.0, 1.0, 0.0, 1.0, 0.0, 1.0, 0.0, 0.0, 0.0, 0.0, 0.0, 0.0, 0.0, 0.0, 0.0, 1.0, 0.0, 1.0, 0.0, 1.0, 0.0, 1.0, 0.0, 1.0, 0.0, 1.0, 0.0, 1.0, 0.0, 1.0, 0.0, 1.0, 0.0, 1.0, 0.0, 0.0, 0.0, 0.0, 0.0, 0.0, 0.0, 0.0, 0.0, 1.0, 0.0, 1.0, 0.0, 1.0, 0.0, 1.0, 0.0, 1.0, 0.0, 1.0, 0.0, 1.0, 0.0, 1.0, 0.0, 1.0, 0.0, 1.0, 0.0, 1.0, 0.0, 1.0, 0.0, 1.0, 0.0, 1.0, 0.0, 1.0, 0.0, 1.0, 0.0, 1.0, 0.0, 1.0, 0.0, 1.0, 0.0, 1.0, 0.0, 1.0, 0.0, 1.0, 0.0, 1.0, 0.0, 1.0, 0.0, 0.0, 0.0, 0.0, 0.0, 0.0, 0.0, 0.0, 0.0, 1.0, 0.0, 1.0, 0.0, 1.0, 0.0, 1.0, 0.0, 1.0, 0.0, 1.0, 0.0, 1.0, 0.0, 1.0, 0.0, 0.0, 0.0, 0.0, 0.0, 0.0, 0.0, 0.0, 0.0, 0.0, 1.0, 0.0, 0.0, 0.0, 0.0, 0.0, 1.0, 1.0, 0.0, 1.0, 0.0, 1.0, 0.0, 1.0, 0.0, 1.0, 0.0, 1.0, 0.0, 1.0, 0.0, 1.0, 0.0, 1.0, 0.0, 1.0, 0.0, 1.0, 0.0, 1.0, 0.0, 0.0, 0.0, 0.0, 0.0, 0.0, 0.0, 0.0, 0.0, 1.0, 0.0, 1.0, 0.0, 1.0, 0.0, 1.0, 0.0, 1.0, 0.0, 1.0, 0.0, 1.0, 0.0, 1.0, 0.0, 1.0, 1.0, 0.0, 1.0, 0.0, 1.0, 1.0, 1.0, 1.0, 0.0, 1.0, 0.0, 1.0, 0.0, 1.0, 0.0, 0.0, 0.0, 0.0, 0.0, 0.0, 0.0, 0.0, 0.0, 1.0, 0.0, 1.0, 0.0, 1.0, 0.0, 1.0, 0.0, 0.0, 0.0, 0.0, 0.0, 0.0, 0.0, 0.0, 0.0, 1.0, 0.0, 1.0, 0.0, 1.0, 0.0, 1.0, 1.0, 1.0, 1.0, 1.0, 0.0, 1.0, 0.0, 1.0, 0.0, 1.0, 0.0, 1.0, 0.0, 1.0, 0.0, 1.0, 0.0, 1.0, 0.0, 1.0, 0.0, 1.0, 0.0, 1.0, 0.0, 0.0, 0.0, 0.0, 0.0, 0.0, 0.0, 0.0, 0.0, 1.0, 0.0, 1.0, 0.0, 1.0, 0.0, 1.0, 0.0, 1.0, 0.0, 1.0, 0.0, 0.0, 0.0, 0.0, 0.0, 0.0, 0.0, 0.0, 0.0, 1.0, 0.0, 1.0, 1.0, 1.0, 1.0, 1.0, 0.0, 1.0, 0.0, 1.0, 0.0, 1.0, 0.0, 1.0, 0.0, 0.0, 0.0, 0.0, 0.0, 0.0, 0.0, 0.0, 0.0, 1.0, 0.0, 1.0, 0.0, 1.0, 0.0, 1.0, 0.0, 1.0, 0.0, 1.0, 0.0, 1.0, 0.0, 1.0, 0.0, 0.0, 0.0, 0.0, 0.0, 0.0, 0.0, 0.0, 0.0, 0.0, 0.0, 0.0, 0.0, 0.0, 0.0, 0.0, 0.0, 0.0, 0.0, 0.0, 0.0, 0.0, 0.0, 0.0, 0.0, 1.0, 0.0, 1.0, 0.0, 1.0, 0.0, 1.0, 0.0, 0.0, 0.0, 0.0, 0.0, 0.0, 0.0, 0.0, 0.0, 1.0, 0.0, 1.0, 0.0, 1.0, 0.0, 1.0, 0.0, 1.0, 0.0, 1.0, 0.0, 1.0, 0.0, 1.0, 0.0, 1.0, 0.0, 1.0, 0.0, 1.0, 0.0, 1.0, 0.0, 1.0, 0.0, 1.0, 0.0, 0.0, 0.0, 0.0, 0.0, 0.0, 0.0, 0.0, 0.0, 1.0, 0.0, 1.0, 0.0, 1.0, 0.0, 1.0, 0.0, 1.0, 0.0, 1.0, 0.0, 1.0, 0.0, 1.0, 0.0, 0.0, 0.0, 1.0, 0.0, 1.0, 0.0, 0.0, 0.0, 1.0, 0.0, 1.0, 0.0, 1.0, 0.0, 1.0, 0.0, 1.0, 0.0, 1.0, 0.0, 1.0, 0.0, 1.0, 0.0, 1.0, 1.0, 1.0, 1.0, 1.0, 1.0, 1.0, 0.0, 1.0, 0.0, 1.0, 0.0, 1.0, 0.0, 1.0, 0.0, 1.0, 0.0, 1.0, 0.0, 1.0, 0.0, 1.0, 0.0, 1.0, 0.0, 1.0, 0.0, 1.0, 0.0, 1.0, 0.0, 1.0, 0.0, 1.0, 0.0, 1.0, 0.0, 0.0, 0.0, 0.0, 0.0, 0.0, 0.0, 0.0, 0.0, 1.0, 1.0, 0.0, 1.0, 0.0, 1.0, 1.0, 1.0, 0.0, 0.0, 0.0, 0.0, 0.0, 0.0, 0.0, 0.0, 1.0, 0.0, 1.0, 0.0, 1.0, 0.0, 1.0, 0.0, 1.0, 0.0, 1.0, 0.0, 1.0, 0.0, 1.0, 0.0, 1.0, 0.0, 1.0, 0.0, 1.0, 0.0, 1.0, 0.0, 1.0, 0.0, 1.0, 0.0, 1.0, 0.0, 1.0, 0.0, 1.0, 0.0, 1.0, 0.0, 1.0, 0.0, 1.0, 0.0, 1.0, 0.0, 1.0, 0.0, 1.0, 0.0, 1.0, 0.0, 1.0, 0.0, 1.0, 1.0, 0.0, 1.0, 0.0, 0.0, 1.0, 0.0, 1.0, 0.0, 1.0, 0.0, 1.0, 0.0, 1.0, 0.0, 1.0, 0.0, 1.0, 0.0, 1.0, 0.0, 0.0, 0.0, 0.0, 0.0, 0.0, 0.0, 0.0, 0.0, 1.0, 0.0, 1.0, 0.0, 1.0, 0.0, 1.0, 0.0, 0.0, 0.0, 0.0, 0.0, 0.0, 0.0, 0.0, 0.0, 0.0, 0.0, 1.0, 0.0, 1.0, 0.0, 0.0, 0.0, 0.0, 0.0, 0.0, 0.0, 0.0, 0.0, 0.0, 0.0, 1.0, 0.0, 1.0, 0.0, 1.0, 0.0, 1.0, 0.0, 1.0, 0.0, 1.0, 0.0, 1.0, 0.0, 1.0, 0.0, 1.0, 0.0, 1.0, 0.0, 1.0, 0.0, 1.0, 0.0, 1.0, 0.0, 1.0, 0.0, 0.0, 0.0, 0.0, 0.0, 0.0, 0.0, 0.0, 0.0, 1.0, 0.0, 1.0, 0.0, 1.0, 0.0, 1.0, 0.0, 1.0, 0.0, 1.0, 0.0, 1.0, 0.0, 1.0, 0.0, 0.0, 0.0, 0.0, 0.0, 0.0, 0.0, 0.0, 0.0, 1.0, 0.0, 1.0, 0.0, 1.0, 0.0, 1.0, 0.0, 1.0, 0.0, 1.0, 0.0, 1.0, 0.0, 1.0, 0.0, 1.0, 0.0, 1.0, 0.0, 0.0, 0.0, 0.0, 0.0, 0.0, 0.0, 0.0, 0.0, 1.0, 0.0, 1.0, 0.0, 1.0, 0.0, 1.0, 0.0, 0.0, 0.0, 0.0, 0.0, 0.0, 0.0, 0.0, 0.0, 0.0, 0.0, 0.0, 0.0, 0.0, 0.0, 0.0, 1.0, 0.0, 1.0, 1.0, 0.0, 1.0, 0.0, 1.0, 0.0, 1.0, 0.0, 1.0, 0.0, 1.0, 0.0, 1.0, 0.0, 1.0, 0.0, 1.0, 0.0, 1.0, 0.0, 1.0, 0.0, 1.0, 0.0, 1.0, 0.0, 1.0, 0.0, 1.0, 0.0, 1.0, 0.0, 1.0, 0.0, 1.0, 0.0, 1.0, 0.0, 1.0, 0.0, 1.0, 0.0, 1.0, 0.0, 1.0, 0.0, 1.0, 0.0, 1.0, 0.0, 1.0, 0.0, 1.0, 0.0, 1.0, 0.0, 0.0, 0.0, 0.0, 0.0, 0.0, 0.0, 0.0, 0.0, 1.0, 0.0, 1.0, 0.0, 1.0, 0.0, 1.0, 0.0, 0.0, 0.0, 0.0, 0.0, 0.0, 0.0, 0.0, 0.0, 1.0, 0.0, 1.0, 0.0, 1.0, 0.0, 1.0, 0.0, 1.0, 0.0, 1.0, 0.0, 1.0, 0.0, 1.0, 0.0, 1.0, 0.0, 1.0, 0.0, 1.0, 0.0, 1.0, 0.0, 0.0, 0.0, 0.0, 0.0, 0.0, 0.0, 0.0, 0.0, 1.0, 0.0, 1.0, 0.0, 1.0, 0.0, 1.0, 0.0, 1.0, 0.0, 1.0, 0.0, 1.0, 0.0, 1.0, 0.0, 1.0, 1.0, 1.0, 0.0, 1.0, 0.0, 1.0, 1.0, 1.0, 0.0, 1.0, 1.0, 1.0, 1.0, 1.0, 0.0, 1.0, 1.0, 1.0, 1.0, 1.0, 1.0, 1.0, 1.0, 1.0, 0.0, 1.0, 0.0, 1.0, 0.0, 1.0, 0.0, 1.0, 0.0, 1.0, 1.0, 1.0, 1.0, 1.0, 0.0])
me_plane_003.materials.append(mat_material)
me_plane_003.update()
me_plane_001 = bpy.data.meshes.new('Plane.001')
me_plane_001.from_pydata([(-1.0, -1.0, 0.0), (1.0, -1.0, 0.0), (-1.0, 1.0, 0.0), (1.0, 1.0, 0.0), (-1.078, -6.392, -0.01966), (0.9225, -6.392, -0.01966), (-1.133, -8.105, -0.02561), (0.8667, -8.105, -0.02561), (-14.47, -6.411, 0.109), (-14.52, -8.124, 0.1031), (-16.39, -6.402, 0.1275), (-16.45, -8.114, 0.1216), (-14.41, -0.1637, 0.132), (-16.33, -0.1544, 0.1506), (-1.02, 1.013, -4.22), (-1.02, -0.987, -4.22), (0.9797, 1.013, -4.22), (-1.098, -6.379, -4.24), (0.8464, -8.092, -4.246), (-14.49, -6.398, -4.111), (-16.47, -8.101, -4.099), (-14.43, -0.1507, -4.088), (-16.35, -0.1414, -4.07)], [], [(0, 2, 3, 1), (1, 5, 4, 0), (5, 7, 6, 4), (6, 9, 8, 4), (9, 11, 10, 8), (10, 13, 12, 8), (15, 17, 19, 21, 22, 20, 18, 16, 14), (4, 8, 19, 17), (1, 3, 16, 18, 7, 5), (0, 4, 17, 15), (9, 6, 7, 18, 20, 11), (13, 10, 11, 20, 22), (2, 0, 15, 14), (12, 13, 22, 21), (3, 2, 14, 16), (8, 12, 21, 19)])
_uv = me_plane_001.uv_layers.new(name='UVMap')
_uv.uv.foreach_set('vector', [0.0, 0.0, 0.0, 1.0, 1.0, 1.0, 1.0, 0.0, 1.0, 0.0, 1.0, 0.0, 0.0, 0.0, 0.0, 0.0, 1.0, 0.0, 1.0, 0.0, 0.0, 0.0, 0.0, 0.0, 0.0, 0.0, 0.0, 0.0, 0.0, 0.0, 0.0, 0.0, 0.0, 0.0, 0.0, 0.0, 0.0, 0.0, 0.0, 0.0, 0.0, 0.0, 0.0, 0.0, 0.0, 0.0, 0.0, 0.0, 0.0, 0.0, 0.0, 0.0, 0.0, 0.0, 0.0, 0.0, 0.0, 0.0, 0.0, 0.0, 1.0, 0.0, 1.0, 1.0, 0.0, 1.0, 0.0, 0.0, 0.0, 0.0, 0.0, 0.0, 0.0, 0.0, 1.0, 0.0, 1.0, 1.0, 1.0, 1.0, 1.0, 0.0, 1.0, 0.0, 1.0, 0.0, 0.0, 0.0, 0.0, 0.0, 0.0, 0.0, 0.0, 0.0, 0.0, 0.0, 0.0, 0.0, 1.0, 0.0, 1.0, 0.0, 0.0, 0.0, 0.0, 0.0, 0.0, 0.0, 0.0, 0.0, 0.0, 0.0, 0.0, 0.0, 0.0, 0.0, 0.0, 1.0, 0.0, 0.0, 0.0, 0.0, 0.0, 1.0, 0.0, 0.0, 0.0, 0.0, 0.0, 0.0, 0.0, 0.0, 1.0, 1.0, 0.0, 1.0, 0.0, 1.0, 1.0, 1.0, 0.0, 0.0, 0.0, 0.0, 0.0, 0.0, 0.0, 0.0])
me_plane_001.materials.append(mat_material_001)
me_plane_001.update()
me_plane_002 = bpy.data.meshes.new('Plane.002')
me_plane_002.from_pydata([(60.01, -101.3, 0.0), (78.99, -101.6, 0.0), (60.01, -101.3, 9.152), (78.99, -101.6, 9.152)], [], [(0, 1, 3, 2)])
_uv = me_plane_002.uv_layers.new(name='UVMap')
_uv.uv.foreach_set('vector', [1.003, 0.002332, 0.002915, -0.002545, -0.000246, 0.998, 0.9979, 1.004])
me_plane_002.materials.append(mat_material_002)
me_plane_002.update()
me_plane_004 = bpy.data.meshes.new('Plane.004')
me_plane_004.from_pydata([(83.77, -32.16, 0.0), (83.84, -21.25, 0.0), (83.77, -32.16, 9.152), (83.84, -21.25, 9.152)], [], [(1, 0, 2, 3)])
_uv = me_plane_004.uv_layers.new(name='UVMap')
_uv.uv.foreach_set('vector', [0.001567, -0.002651, 1.001, -0.0009564, 1.0, 1.003, 0.0006905, 0.9991])
me_plane_004.materials.append(mat_material_003)
me_plane_004.update()
me_plane_005 = bpy.data.meshes.new('Plane.005')
me_plane_005.from_pydata([(-64.33, -25.74, 0.0), (-64.28, -34.34, 0.0), (-64.33, -25.74, 9.152), (-64.28, -34.34, 9.152)], [], [(1, 0, 2, 3)])
_uv = me_plane_005.uv_layers.new(name='UVMap')
_uv.uv.foreach_set('vector', [0.3057, -0.0009898, 0.7025, 0.002355, 0.5989, 0.8248, 0.3837, 0.8254])
me_plane_005.materials.append(mat_material_004)
me_plane_005.update()
me_cube = bpy.data.meshes.new('Cube')
me_cube.from_pydata([(-0.2709, -1.059, -1.0), (-0.2709, -1.059, 1.0), (-0.2709, 0.9409, -1.0), (-0.2709, 0.9409, 1.0), (1.729, -1.059, -1.0), (1.729, -1.059, 1.0), (1.729, 0.9409, -1.0), (1.729, 0.9409, 1.0), (2.346, 0.9264, -1.006), (2.346, 0.9264, -1.492), (-6.399, -0.1358, -1.006), (0.07168, 1.161, -1.006), (0.07168, 1.161, -1.492), (-8.674, 0.0983, -1.006), (-13.32, -0.976, -1.492), (-13.32, -0.976, -1.006), (-15.59, -0.7419, -1.006), (-15.59, -0.7419, -1.492), (2.317, -0.7256, -0.0709), (2.317, -0.7256, -0.04187), (2.317, -0.6503, -0.0709), (2.317, -0.6503, -0.04187), (2.991, -0.7256, -0.04187), (2.991, -0.6503, -0.04187), (2.317, -0.8278, -0.0709), (2.317, -0.8278, -0.04187), (2.991, -0.8278, -0.04187), (2.317, -0.9096, -0.04187), (2.991, -0.9096, -0.04187), (2.991, -0.9096, -0.0709), (1.649, -0.8278, -0.0709), (1.649, -0.8278, -0.04187), (1.649, -0.9096, -0.0709), (1.649, -0.9096, -0.04187), (2.317, -0.5497, -0.04187), (2.317, -0.5497, -0.0709), (2.991, -0.5497, -0.0709), (2.991, -0.5497, -0.04187), (144.3, -10.55, -1.001), (144.3, -10.55, 0.9994), (144.3, -8.548, -1.001), (144.3, -8.548, 0.9994), (146.3, -10.55, -1.001), (146.3, -10.55, 0.9994), (146.3, -8.548, -1.001), (146.3, -8.548, 0.9994), (146.9, -8.563, -1.007), (146.9, -8.563, -1.493), (138.2, -9.625, -1.007), (144.6, -8.329, -1.007), (144.6, -8.329, -1.493), (135.9, -9.391, -1.007), (131.3, -10.47, -1.493), (131.3, -10.47, -1.007), (129.0, -10.23, -1.007), (129.0, -10.23, -1.493), (146.9, -10.21, -0.07148), (146.9, -10.21, -0.04245), (146.9, -10.14, -0.07148), (146.9, -10.14, -0.04245), (147.6, -10.21, -0.04245), (147.6, -10.14, -0.04245), (146.9, -10.32, -0.07148), (146.9, -10.32, -0.04245), (147.6, -10.32, -0.04245), (146.9, -10.4, -0.04245), (147.6, -10.4, -0.04245), (147.6, -10.4, -0.07148), (146.2, -10.32, -0.07148), (146.2, -10.32, -0.04245), (146.2, -10.4, -0.07148), (146.2, -10.4, -0.04245), (146.9, -10.04, -0.04245), (146.9, -10.04, -0.07148), (147.6, -10.04, -0.07148), (147.6, -10.04, -0.04245), (181.8, -18.74, -1.0), (181.8, -18.74, 0.9999), (193.8, -20.23, -1.0), (193.8, -20.23, 0.9999), (180.3, -18.89, -1.0), (180.3, -18.89, 0.9999), (192.3, -20.38, -1.0), (192.3, -20.38, 0.9999), (191.7, -20.42, -1.006), (191.7, -20.42, -1.492), (191.9, -18.97, -1.006), (194.8, -20.42, -1.006), (194.8, -20.42, -1.492), (195.0, -18.98, -1.006), (191.9, -17.77, -1.016), (195.0, -17.77, -1.016), (181.9, -19.18, -0.07102), (181.9, -19.18, -0.04199), (182.4, -19.24, -0.07102), (182.4, -19.24, -0.04199), (181.4, -19.23, -0.04199), (181.9, -19.29, -0.04199), (181.3, -19.11, -0.07102), (181.3, -19.11, -0.04199), (180.8, -19.16, -0.04199), (180.8, -19.05, -0.04199), (180.3, -19.1, -0.04199), (180.3, -19.1, -0.07102), (181.8, -19.06, -0.07102), (181.8, -19.06, -0.04199), (181.3, -19.0, -0.07102), (181.3, -19.0, -0.04199), (183.0, -19.31, -0.04199), (183.0, -19.31, -0.07102), (182.5, -19.36, -0.07102), (182.5, -19.36, -0.04199), (181.8, -22.41, -0.9995), (181.8, -22.41, 1.0), (193.8, -23.9, -0.9995), (193.8, -23.9, 1.0), (180.4, -22.56, -0.9995), (180.4, -22.56, 1.0), (192.3, -24.05, -0.9995), (192.3, -24.05, 1.0), (191.8, -24.08, -1.005), (191.8, -24.08, -1.492), (191.9, -22.64, -1.005), (194.8, -24.08, -1.005), (194.8, -24.08, -1.492), (195.0, -22.64, -1.005), (191.9, -21.43, -1.016), (195.0, -21.44, -1.016), (181.9, -22.85, -0.07041), (181.9, -22.85, -0.04138), (182.4, -22.9, -0.07041), (182.4, -22.9, -0.04138), (181.4, -22.9, -0.04138), (181.9, -22.95, -0.04138), (181.3, -22.77, -0.07041), (181.3, -22.77, -0.04138), (180.8, -22.82, -0.04138), (180.8, -22.71, -0.04138), (180.3, -22.76, -0.04138), (180.3, -22.76, -0.07041), (181.8, -22.72, -0.07041), (181.8, -22.72, -0.04138), (181.3, -22.66, -0.07041), (181.3, -22.66, -0.04138), (183.0, -22.98, -0.04138), (183.0, -22.98, -0.07041), (182.5, -23.03, -0.07041), (182.5, -23.03, -0.04138), (192.1, -20.74, -1.492), (192.1, -20.74, -1.005), (195.2, -20.75, -1.005), (195.2, -20.75, -1.492), (192.1, -17.1, -1.492), (192.1, -17.1, -1.006), (195.2, -17.1, -1.006), (195.2, -17.1, -1.492)], [], [(0, 1, 3, 2), (2, 3, 7, 6), (6, 7, 5, 4), (4, 5, 1, 0), (2, 6, 4, 0), (7, 3, 1, 5), (9, 12, 17, 14), (13, 16, 17, 12, 11), (11, 12, 9, 8), (10, 13, 11, 8), (15, 14, 17, 16), (13, 10, 15, 16), (9, 14, 15, 10, 8), (18, 19, 21, 20), (23, 21, 19, 22), (27, 33, 32, 29, 28), (19, 18, 24, 25), (23, 22, 26, 28, 29, 36, 37), (22, 19, 25, 26), (20, 35, 36, 29, 32, 30, 24, 18), (26, 25, 27, 28), (31, 30, 32, 33), (25, 24, 30, 31), (27, 25, 31, 33), (35, 34, 37, 36), (21, 23, 37, 34), (20, 21, 34, 35), (38, 39, 41, 40), (40, 41, 45, 44), (44, 45, 43, 42), (42, 43, 39, 38), (40, 44, 42, 38), (45, 41, 39, 43), (47, 50, 55, 52), (51, 54, 55, 50, 49), (49, 50, 47, 46), (48, 51, 49, 46), (53, 52, 55, 54), (51, 48, 53, 54), (47, 52, 53, 48, 46), (56, 57, 59, 58), (61, 59, 57, 60), (65, 71, 70, 67, 66), (57, 56, 62, 63), (61, 60, 64, 66, 67, 74, 75), (60, 57, 63, 64), (58, 73, 74, 67, 70, 68, 62, 56), (64, 63, 65, 66), (69, 68, 70, 71), (63, 62, 68, 69), (65, 63, 69, 71), (73, 72, 75, 74), (59, 61, 75, 72), (58, 59, 72, 73), (76, 77, 79, 78), (78, 79, 83, 82), (82, 83, 81, 80), (80, 81, 77, 76), (78, 82, 80, 76), (83, 79, 77, 81), (91, 154, 155, 88, 87, 89), (121, 148, 149, 126, 122, 120), (87, 88, 85, 84), (89, 86, 90, 91), (88, 155, 152, 85), (92, 93, 95, 94), (101, 107, 106, 103, 102), (93, 92, 98, 99), (97, 96, 100, 102, 103, 110, 111), (94, 109, 110, 103, 106, 104, 98, 92), (105, 104, 106, 107), (99, 98, 104, 105), (109, 108, 111, 110), (94, 95, 108, 109), (112, 113, 115, 114), (114, 115, 119, 118), (118, 119, 117, 116), (116, 117, 113, 112), (114, 118, 116, 112), (119, 115, 113, 117), (127, 150, 151, 124, 123, 125), (123, 124, 121, 120), (125, 122, 126, 127), (124, 151, 148, 121), (128, 129, 131, 130), (137, 143, 142, 139, 138), (129, 128, 134, 135), (133, 132, 136, 138, 139, 146, 147), (130, 145, 146, 139, 142, 140, 134, 128), (141, 140, 142, 143), (135, 134, 140, 141), (145, 144, 147, 146), (130, 131, 144, 145), (149, 148, 151, 150), (127, 126, 149, 150), (153, 152, 155, 154), (91, 90, 153, 154), (85, 152, 153, 90, 86, 84)])
_uv = me_cube.uv_layers.new(name='UVMap')
_uv.uv.foreach_set('vector', [0.375, 0.0, 0.625, 0.0, 0.625, 0.25, 0.375, 0.25, 0.375, 0.25, 0.625, 0.25, 0.625, 0.5, 0.375, 0.5, 0.375, 0.5, 0.625, 0.5, 0.625, 0.75, 0.375, 0.75, 0.375, 0.75, 0.625, 0.75, 0.625, 1.0, 0.375, 1.0, 0.125, 0.5, 0.375, 0.5, 0.375, 0.75, 0.125, 0.75, 0.625, 0.5, 0.875, 0.5, 0.875, 0.75, 0.625, 0.75, 0.875, 0.75, 0.625, 0.75, 0.625, 0.5, 0.875, 0.5, 0.375, 0.5, 0.375, 0.5, 0.625, 0.5, 0.625, 0.75, 0.375, 0.75, 0.375, 0.75, 0.625, 0.75, 0.625, 1.0, 0.375, 1.0, 0.125, 0.5, 0.375, 0.5, 0.375, 0.75, 0.125, 0.75, 0.375, 0.25, 0.625, 0.25, 0.625, 0.5, 0.375, 0.5, 0.375, 0.5, 0.125, 0.5, 0.125, 0.5, 0.375, 0.5, 0.625, 0.0, 0.625, 0.25, 0.375, 0.25, 0.375, 0.25, 0.375, 0.0, 0.375, 0.0, 0.625, 0.0, 0.625, 0.25, 0.375, 0.25, 0.625, 0.5, 0.875, 0.5, 0.875, 0.75, 0.625, 0.75, 0.625, 1.0, 0.625, 1.0, 0.375, 1.0, 0.375, 0.75, 0.625, 0.75, 0.625, 0.0, 0.375, 0.0, 0.375, 0.0, 0.625, 0.0, 0.625, 0.5, 0.625, 0.75, 0.625, 0.75, 0.625, 0.75, 0.375, 0.75, 0.375, 0.5, 0.625, 0.5, 0.625, 0.75, 0.875, 0.75, 0.875, 0.75, 0.625, 0.75, 0.125, 0.5, 0.125, 0.5, 0.375, 0.5, 0.375, 0.75, 0.125, 0.75, 0.125, 0.75, 0.125, 0.75, 0.125, 0.75, 0.625, 0.75, 0.875, 0.75, 0.875, 0.75, 0.625, 0.75, 0.625, 0.0, 0.375, 0.0, 0.375, 0.0, 0.625, 0.0, 0.625, 0.0, 0.375, 0.0, 0.375, 0.0, 0.625, 0.0, 0.875, 0.75, 0.875, 0.75, 0.875, 0.75, 0.875, 0.75, 0.375, 0.25, 0.625, 0.25, 0.625, 0.5, 0.375, 0.5, 0.875, 0.5, 0.625, 0.5, 0.625, 0.5, 0.875, 0.5, 0.375, 0.25, 0.625, 0.25, 0.625, 0.25, 0.375, 0.25, 0.375, 0.0, 0.625, 0.0, 0.625, 0.25, 0.375, 0.25, 0.375, 0.25, 0.625, 0.25, 0.625, 0.5, 0.375, 0.5, 0.375, 0.5, 0.625, 0.5, 0.625, 0.75, 0.375, 0.75, 0.375, 0.75, 0.625, 0.75, 0.625, 1.0, 0.375, 1.0, 0.125, 0.5, 0.375, 0.5, 0.375, 0.75, 0.125, 0.75, 0.625, 0.5, 0.875, 0.5, 0.875, 0.75, 0.625, 0.75, 0.875, 0.75, 0.625, 0.75, 0.625, 0.5, 0.875, 0.5, 0.375, 0.5, 0.375, 0.5, 0.625, 0.5, 0.625, 0.75, 0.375, 0.75, 0.375, 0.75, 0.625, 0.75, 0.625, 1.0, 0.375, 1.0, 0.125, 0.5, 0.375, 0.5, 0.375, 0.75, 0.125, 0.75, 0.375, 0.25, 0.625, 0.25, 0.625, 0.5, 0.375, 0.5, 0.375, 0.5, 0.125, 0.5, 0.125, 0.5, 0.375, 0.5, 0.625, 0.0, 0.625, 0.25, 0.375, 0.25, 0.375, 0.25, 0.375, 0.0, 0.375, 0.0, 0.625, 0.0, 0.625, 0.25, 0.375, 0.25, 0.625, 0.5, 0.875, 0.5, 0.875, 0.75, 0.625, 0.75, 0.625, 1.0, 0.625, 1.0, 0.375, 1.0, 0.375, 0.75, 0.625, 0.75, 0.625, 0.0, 0.375, 0.0, 0.375, 0.0, 0.625, 0.0, 0.625, 0.5, 0.625, 0.75, 0.625, 0.75, 0.625, 0.75, 0.375, 0.75, 0.375, 0.5, 0.625, 0.5, 0.625, 0.75, 0.875, 0.75, 0.875, 0.75, 0.625, 0.75, 0.125, 0.5, 0.125, 0.5, 0.375, 0.5, 0.375, 0.75, 0.125, 0.75, 0.125, 0.75, 0.125, 0.75, 0.125, 0.75, 0.625, 0.75, 0.875, 0.75, 0.875, 0.75, 0.625, 0.75, 0.625, 0.0, 0.375, 0.0, 0.375, 0.0, 0.625, 0.0, 0.625, 0.0, 0.375, 0.0, 0.375, 0.0, 0.625, 0.0, 0.875, 0.75, 0.875, 0.75, 0.875, 0.75, 0.875, 0.75, 0.375, 0.25, 0.625, 0.25, 0.625, 0.5, 0.375, 0.5, 0.875, 0.5, 0.625, 0.5, 0.625, 0.5, 0.875, 0.5, 0.375, 0.25, 0.625, 0.25, 0.625, 0.25, 0.375, 0.25, 0.375, 0.0, 0.625, 0.0, 0.625, 0.25, 0.375, 0.25, 0.375, 0.25, 0.625, 0.25, 0.625, 0.5, 0.375, 0.5, 0.375, 0.5, 0.625, 0.5, 0.625, 0.75, 0.375, 0.75, 0.375, 0.75, 0.625, 0.75, 0.625, 1.0, 0.375, 1.0, 0.125, 0.5, 0.375, 0.5, 0.375, 0.75, 0.125, 0.75, 0.625, 0.5, 0.875, 0.5, 0.875, 0.75, 0.625, 0.75, 0.375, 0.5, 0.375, 0.5, 0.625, 0.5, 0.625, 0.75, 0.375, 0.75, 0.375, 0.5, 0.625, 0.0, 0.625, 0.25, 0.375, 0.25, 0.375, 0.25, 0.375, 0.25, 0.375, 0.0, 0.375, 0.75, 0.625, 0.75, 0.625, 1.0, 0.375, 1.0, 0.375, 0.5, 0.125, 0.5, 0.125, 0.5, 0.375, 0.5, 0.625, 0.75, 0.625, 0.5, 0.875, 0.5, 0.875, 0.75, 0.375, 0.0, 0.625, 0.0, 0.625, 0.25, 0.375, 0.25, 0.625, 1.0, 0.625, 1.0, 0.375, 1.0, 0.375, 0.75, 0.625, 0.75, 0.625, 0.0, 0.375, 0.0, 0.375, 0.0, 0.625, 0.0, 0.625, 0.5, 0.625, 0.75, 0.625, 0.75, 0.625, 0.75, 0.375, 0.75, 0.375, 0.5, 0.625, 0.5, 0.125, 0.5, 0.125, 0.5, 0.375, 0.5, 0.375, 0.75, 0.125, 0.75, 0.125, 0.75, 0.125, 0.75, 0.125, 0.75, 0.625, 0.0, 0.375, 0.0, 0.375, 0.0, 0.625, 0.0, 0.625, 0.0, 0.375, 0.0, 0.375, 0.0, 0.625, 0.0, 0.375, 0.25, 0.625, 0.25, 0.625, 0.5, 0.375, 0.5, 0.375, 0.25, 0.625, 0.25, 0.625, 0.25, 0.375, 0.25, 0.375, 0.0, 0.625, 0.0, 0.625, 0.25, 0.375, 0.25, 0.375, 0.25, 0.625, 0.25, 0.625, 0.5, 0.375, 0.5, 0.375, 0.5, 0.625, 0.5, 0.625, 0.75, 0.375, 0.75, 0.375, 0.75, 0.625, 0.75, 0.625, 1.0, 0.375, 1.0, 0.125, 0.5, 0.375, 0.5, 0.375, 0.75, 0.125, 0.75, 0.625, 0.5, 0.875, 0.5, 0.875, 0.75, 0.625, 0.75, 0.375, 0.5, 0.375, 0.5, 0.625, 0.5, 0.625, 0.75, 0.375, 0.75, 0.375, 0.5, 0.375, 0.75, 0.625, 0.75, 0.625, 1.0, 0.375, 1.0, 0.375, 0.5, 0.125, 0.5, 0.125, 0.5, 0.375, 0.5, 0.625, 0.75, 0.625, 0.5, 0.875, 0.5, 0.875, 0.75, 0.375, 0.0, 0.625, 0.0, 0.625, 0.25, 0.375, 0.25, 0.625, 1.0, 0.625, 1.0, 0.375, 1.0, 0.375, 0.75, 0.625, 0.75, 0.625, 0.0, 0.375, 0.0, 0.375, 0.0, 0.625, 0.0, 0.625, 0.5, 0.625, 0.75, 0.625, 0.75, 0.625, 0.75, 0.375, 0.75, 0.375, 0.5, 0.625, 0.5, 0.125, 0.5, 0.125, 0.5, 0.375, 0.5, 0.375, 0.75, 0.125, 0.75, 0.125, 0.75, 0.125, 0.75, 0.125, 0.75, 0.625, 0.0, 0.375, 0.0, 0.375, 0.0, 0.625, 0.0, 0.625, 0.0, 0.375, 0.0, 0.375, 0.0, 0.625, 0.0, 0.375, 0.25, 0.625, 0.25, 0.625, 0.5, 0.375, 0.5, 0.375, 0.25, 0.625, 0.25, 0.625, 0.25, 0.375, 0.25, 0.375, 0.25, 0.625, 0.25, 0.625, 0.5, 0.375, 0.5, 0.375, 0.5, 0.125, 0.5, 0.125, 0.5, 0.375, 0.5, 0.375, 0.25, 0.625, 0.25, 0.625, 0.5, 0.375, 0.5, 0.375, 0.5, 0.125, 0.5, 0.125, 0.5, 0.375, 0.5, 0.625, 0.0, 0.625, 0.25, 0.375, 0.25, 0.375, 0.25, 0.375, 0.25, 0.375, 0.0])
me_cube.materials.append(mat_material_005)
me_cube.update()
me_plane_006 = bpy.data.meshes.new('Plane.006')
me_plane_006.from_pydata([(-0.1249, 0.2841, -0.003322), (-0.1249, 0.2841, 0.05695), (-0.1181, 0.2819, -0.003322), (-0.1181, 0.2819, 0.05695), (-0.1373, 0.2443, -0.003322), (-0.1373, 0.2443, 0.05695), (-0.1305, 0.2421, -0.003322), (-0.1305, 0.2421, 0.05695), (-0.2525, 0.2331, -0.001628), (-0.2525, 0.2331, 0.0654), (-0.2525, 0.2481, -0.001628), (-0.2525, 0.2481, 0.0654), (-0.2034, 0.2331, -0.001628), (-0.2034, 0.2331, 0.0654), (-0.2034, 0.2481, -0.001628), (-0.2034, 0.2481, 0.0654), (-0.219, 0.2805, -0.00235), (-0.219, 0.2805, 0.05793), (-0.2123, 0.2832, -0.00235), (-0.2123, 0.2832, 0.05793), (-0.2039, 0.2417, -0.00235), (-0.2039, 0.2417, 0.05793), (-0.1972, 0.2444, -0.00235), (-0.1972, 0.2444, 0.05793), (-0.3372, 0.287, -0.0003289), (-0.3372, 0.287, 0.05995), (-0.3305, 0.2897, -0.0003289), (-0.3305, 0.2897, 0.05995), (-0.322, 0.2482, -0.0003289), (-0.322, 0.2482, 0.05995), (-0.3154, 0.2509, -0.0003289), (-0.3154, 0.2509, 0.05995), (-0.2464, 0.2843, -0.002328), (-0.2464, 0.2843, 0.05795), (-0.2396, 0.282, -0.002328), (-0.2396, 0.282, 0.05795), (-0.2591, 0.2446, -0.002328), (-0.2591, 0.2446, 0.05795), (-0.2522, 0.2423, -0.002328), (-0.2522, 0.2423, 0.05795)], [], [(0, 1, 3, 2), (2, 3, 7, 6), (6, 7, 5, 4), (4, 5, 1, 0), (7, 3, 1, 5), (8, 9, 11, 10), (10, 11, 15, 14), (14, 15, 13, 12), (12, 13, 9, 8), (16, 17, 19, 18), (18, 19, 23, 22), (22, 23, 21, 20), (20, 21, 17, 16), (23, 19, 17, 21), (24, 25, 27, 26), (26, 27, 31, 30), (30, 31, 29, 28), (28, 29, 25, 24), (31, 27, 25, 29), (32, 33, 35, 34), (34, 35, 39, 38), (38, 39, 37, 36), (36, 37, 33, 32), (39, 35, 33, 37)])
_uv = me_plane_006.uv_layers.new(name='UVMap')
_uv.uv.foreach_set('vector', [0.375, 0.0, 0.625, 0.0, 0.625, 0.25, 0.375, 0.25, 0.375, 0.25, 0.625, 0.25, 0.625, 0.5, 0.375, 0.5, 0.375, 0.5, 0.625, 0.5, 0.625, 0.75, 0.375, 0.75, 0.375, 0.75, 0.625, 0.75, 0.625, 1.0, 0.375, 1.0, 0.625, 0.5, 0.875, 0.5, 0.875, 0.75, 0.625, 0.75, 0.375, 0.0, 0.625, 0.0, 0.625, 0.25, 0.375, 0.25, 0.375, 0.25, 0.625, 0.25, 0.625, 0.5, 0.375, 0.5, 0.375, 0.5, 0.625, 0.5, 0.625, 0.75, 0.375, 0.75, 0.375, 0.75, 0.625, 0.75, 0.625, 1.0, 0.375, 1.0, 0.375, 0.0, 0.625, 0.0, 0.625, 0.25, 0.375, 0.25, 0.375, 0.25, 0.625, 0.25, 0.625, 0.5, 0.375, 0.5, 0.375, 0.5, 0.625, 0.5, 0.625, 0.75, 0.375, 0.75, 0.375, 0.75, 0.625, 0.75, 0.625, 1.0, 0.375, 1.0, 0.625, 0.5, 0.875, 0.5, 0.875, 0.75, 0.625, 0.75, 0.375, 0.0, 0.625, 0.0, 0.625, 0.25, 0.375, 0.25, 0.375, 0.25, 0.625, 0.25, 0.625, 0.5, 0.375, 0.5, 0.375, 0.5, 0.625, 0.5, 0.625, 0.75, 0.375, 0.75, 0.375, 0.75, 0.625, 0.75, 0.625, 1.0, 0.375, 1.0, 0.625, 0.5, 0.875, 0.5, 0.875, 0.75, 0.625, 0.75, 0.375, 0.0, 0.625, 0.0, 0.625, 0.25, 0.375, 0.25, 0.375, 0.25, 0.625, 0.25, 0.625, 0.5, 0.375, 0.5, 0.375, 0.5, 0.625, 0.5, 0.625, 0.75, 0.375, 0.75, 0.375, 0.75, 0.625, 0.75, 0.625, 1.0, 0.375, 1.0, 0.625, 0.5, 0.875, 0.5, 0.875, 0.75, 0.625, 0.75])
me_plane_006.materials.append(mat_material_008)
me_plane_006.update()
me_plane_008 = bpy.data.meshes.new('Plane.008')
me_plane_008.from_pydata([(0.4138, 0.0001555, -0.01513), (-0.6428, 0.4503, 0.0), (-0.726, -0.04116, -0.01513), (-0.6388, -0.04116, 0.0), (0.7199, -0.001805, -0.01513), (0.7199, -0.001805, 0.0), (-0.726, -0.04116, 0.0), (0.4138, 0.0001555, 0.0), (-0.7256, -0.2005, 0.0), (-0.5011, -0.2005, 0.0), (-0.4008, -0.3009, 0.0), (-0.3476, -0.2497, 0.0), (-0.3063, -0.291, 0.0), (-0.3299, -0.3166, 0.0), (-0.1666, -0.476, 0.0), (-0.08594, -0.3973, 0.0), (0.0754, -0.5606, 0.0), (0.2722, -0.3658, 0.0), (0.4335, -0.535, 0.0), (0.4335, -0.8007, 0.0), (0.6914, -0.806, 0.0), (0.4138, 0.4491, 0.0), (0.6913, -0.3934, 0.0), (-0.6388, -0.04116, -0.01513), (0.7208, -0.3939, 0.0), (0.7208, -0.3939, -0.01513), (-0.6428, 0.4503, -0.01513), (-0.7256, -0.2005, -0.01513), (-0.5011, -0.2005, -0.01513), (-0.4008, -0.3009, -0.01513), (-0.3476, -0.2497, -0.01513), (-0.3063, -0.291, -0.01513), (-0.3299, -0.3166, -0.01513), (-0.1666, -0.476, -0.01513), (-0.08594, -0.3973, -0.01513), (0.0754, -0.5606, -0.01513), (0.2722, -0.3658, -0.01513), (0.4335, -0.535, -0.01513), (0.4335, -0.8007, -0.01513), (0.6914, -0.806, -0.01513), (0.4138, 0.4491, -0.01513), (0.6913, -0.3934, -0.01513)], [], [(12, 13, 32, 31), (21, 1, 26, 40), (22, 24, 25, 41), (1, 21, 7, 5, 24, 22, 20, 19, 18, 17, 16, 15, 14, 13, 12, 11, 10, 9, 8, 6, 3), (24, 5, 4, 25), (11, 12, 31, 30), (26, 23, 2, 27, 28, 29, 30, 31, 32, 33, 34, 35, 36, 37, 38, 39, 41, 25, 4, 0, 40), (5, 7, 0, 4), (18, 19, 38, 37), (13, 14, 33, 32), (1, 3, 23, 26), (3, 6, 2, 23), (14, 15, 34, 33), (6, 8, 27, 2), (19, 20, 39, 38), (15, 16, 35, 34), (8, 9, 28, 27), (7, 21, 40, 0), (16, 17, 36, 35), (9, 10, 29, 28), (20, 22, 41, 39), (17, 18, 37, 36), (10, 11, 30, 29)])
_uv = me_plane_008.uv_layers.new(name='UVMap')
_uv.uv.foreach_set('vector', [0.3468, 0.3545, 0.335, 0.3417, 0.335, 0.3417, 0.3468, 0.3545, 0.7069, 0.7245, 0.1786, 0.7252, 0.1786, 0.7252, 0.7069, 0.7245, 0.8456, 0.3033, 0.8604, 0.303, 0.8604, 0.303, 0.8456, 0.3033, 0.1786, 0.7252, 0.7069, 0.7245, 0.7069, 0.5001, 0.86, 0.4991, 0.8604, 0.303, 0.8456, 0.3033, 0.8457, 0.09698, 0.7168, 0.09967, 0.7168, 0.2325, 0.6361, 0.3171, 0.5377, 0.2197, 0.457, 0.3013, 0.4167, 0.262, 0.335, 0.3417, 0.3468, 0.3545, 0.3262, 0.3751, 0.2996, 0.3496, 0.2494, 0.3997, 0.1372, 0.3997, 0.137, 0.4794, 0.1806, 0.4794, 0.8604, 0.303, 0.86, 0.4991, 0.86, 0.4991, 0.8604, 0.303, 0.3262, 0.3751, 0.3468, 0.3545, 0.3468, 0.3545, 0.3262, 0.3751, 0.1786, 0.7252, 0.1806, 0.4794, 0.137, 0.4794, 0.1372, 0.3997, 0.2494, 0.3997, 0.2996, 0.3496, 0.3262, 0.3751, 0.3468, 0.3545, 0.335, 0.3417, 0.4167, 0.262, 0.457, 0.3013, 0.5377, 0.2197, 0.6361, 0.3171, 0.7168, 0.2325, 0.7168, 0.09967, 0.8457, 0.09698, 0.8456, 0.3033, 0.8604, 0.303, 0.86, 0.4991, 0.7069, 0.5001, 0.7069, 0.7245, 0.86, 0.4991, 0.7069, 0.5001, 0.7069, 0.5001, 0.86, 0.4991, 0.7168, 0.2325, 0.7168, 0.09967, 0.7168, 0.09967, 0.7168, 0.2325, 0.335, 0.3417, 0.4167, 0.262, 0.4167, 0.262, 0.335, 0.3417, 0.1786, 0.7252, 0.1806, 0.4794, 0.1806, 0.4794, 0.1786, 0.7252, 0.1806, 0.4794, 0.137, 0.4794, 0.137, 0.4794, 0.1806, 0.4794, 0.4167, 0.262, 0.457, 0.3013, 0.457, 0.3013, 0.4167, 0.262, 0.137, 0.4794, 0.1372, 0.3997, 0.1372, 0.3997, 0.137, 0.4794, 0.7168, 0.09967, 0.8457, 0.09698, 0.8457, 0.09698, 0.7168, 0.09967, 0.457, 0.3013, 0.5377, 0.2197, 0.5377, 0.2197, 0.457, 0.3013, 0.1372, 0.3997, 0.2494, 0.3997, 0.2494, 0.3997, 0.1372, 0.3997, 0.7069, 0.5001, 0.7069, 0.7245, 0.7069, 0.7245, 0.7069, 0.5001, 0.5377, 0.2197, 0.6361, 0.3171, 0.6361, 0.3171, 0.5377, 0.2197, 0.2494, 0.3997, 0.2996, 0.3496, 0.2996, 0.3496, 0.2494, 0.3997, 0.8457, 0.09698, 0.8456, 0.3033, 0.8456, 0.3033, 0.8457, 0.09698, 0.6361, 0.3171, 0.7168, 0.2325, 0.7168, 0.2325, 0.6361, 0.3171, 0.2996, 0.3496, 0.3262, 0.3751, 0.3262, 0.3751, 0.2996, 0.3496])
me_plane_008.materials.append(mat_material_010)
me_plane_008.update()
me_plane_007 = bpy.data.meshes.new('Plane.007')
me_plane_007.from_pydata([(-0.3179, -0.05802, -0.0009197), (-0.3179, -0.05802, 0.05412), (-0.3179, 0.04642, -0.0009197), (-0.3179, 0.04642, 0.05412), (-0.3032, -0.05802, -0.0009197), (-0.3032, -0.05802, 0.05412), (-0.3032, 0.04642, -0.0009197), (-0.3032, 0.04642, 0.05412), (-0.2177, -0.05774, -0.001048), (-0.2177, -0.05774, 0.054), (-0.2177, 0.0467, -0.001048), (-0.2177, 0.0467, 0.054), (-0.203, -0.05774, -0.001048), (-0.203, -0.05774, 0.054), (-0.203, 0.0467, -0.001048), (-0.203, 0.0467, 0.054), (-0.203, 0.0467, 0.054), (-0.203, 0.0467, -0.001048), (-0.203, -0.05774, -0.001048), (-0.203, -0.05774, 0.054), (-0.203, 0.0467, 0.054), (-0.203, 0.0467, -0.001048), (-0.203, -0.05774, -0.001048), (-0.203, -0.05774, 0.054), (-0.203, 0.0467, 0.054), (-0.203, 0.0467, -0.001048), (-0.203, -0.05774, -0.001048), (-0.203, -0.05774, 0.054), (-0.2177, -0.00552, -0.001048), (-0.2177, -0.00552, 0.054), (-0.203, -0.00552, -0.001048), (-0.203, -0.00552, 0.054), (-0.203, -0.00552, -0.001048), (-0.203, -0.00552, 0.054), (-0.203, -0.00552, -0.001048), (-0.203, -0.00552, 0.054), (-0.203, -0.00552, -0.001048), (-0.203, -0.00552, 0.054), (-0.2177, -0.03163, -0.001048), (-0.203, -0.03163, 0.054), (-0.203, -0.03163, 0.054), (-0.203, -0.03163, 0.054), (-0.203, -0.03163, 0.054), (-0.2177, -0.03163, 0.054), (-0.203, -0.03163, -0.001048), (-0.203, -0.03163, -0.001048), (-0.203, -0.03163, -0.001048), (-0.203, -0.03163, -0.001048), (-0.2177, 0.02059, 0.054), (-0.203, 0.02059, -0.001048), (-0.203, 0.02059, -0.001048), (-0.203, 0.02059, -0.001048), (-0.203, 0.02059, -0.001048), (-0.2177, 0.02059, -0.001048), (-0.203, 0.02059, 0.054), (-0.203, 0.02059, 0.054), (-0.203, 0.02059, 0.054), (-0.203, 0.02059, 0.054), (-0.2177, -0.05774, 0.02647), (-0.2177, 0.0467, 0.02647), (-0.203, 0.0467, 0.02647), (-0.203, -0.05774, 0.02647), (-0.203, 0.0467, 0.02647), (-0.203, -0.05774, 0.02647), (-0.203, 0.0467, 0.02647), (-0.203, -0.05774, 0.02647), (-0.203, 0.0467, 0.02647), (-0.203, -0.05774, 0.02647), (-0.203, -0.00552, 0.02647), (-0.2177, -0.00552, 0.02647), (-0.2177, -0.03163, 0.02647), (-0.203, -0.03163, 0.02647), (-0.203, 0.02059, 0.02647), (-0.2177, 0.02059, 0.02647), (-0.2177, -0.05774, 0.04024), (-0.2177, 0.0467, 0.04024), (-0.203, 0.0467, 0.04024), (-0.203, -0.05774, 0.04024), (-0.203, 0.0467, 0.04024), (-0.203, -0.05774, 0.04024), (-0.203, 0.0467, 0.04024), (-0.203, -0.05774, 0.04024), (-0.203, 0.0467, 0.04024), (-0.203, -0.05774, 0.04024), (-0.203, -0.00552, 0.04024), (-0.2177, -0.00552, 0.04024), (-0.2177, -0.03163, 0.04024), (-0.203, -0.03163, 0.04024), (-0.203, 0.02059, 0.04024), (-0.2177, 0.02059, 0.04024), (-0.3179, -0.005801, -0.0009197), (-0.3179, -0.005801, 0.05412), (-0.3032, -0.005801, -0.0009197), (-0.3032, -0.005801, 0.05412), (-0.3179, -0.03191, -0.0009197), (-0.3032, -0.03191, 0.05412), (-0.3179, -0.03191, 0.05412), (-0.3032, -0.03191, -0.0009197), (-0.3179, 0.02031, 0.05412), (-0.3032, 0.02031, -0.0009197), (-0.3179, 0.02031, -0.0009197), (-0.3032, 0.02031, 0.05412), (-0.3179, -0.05802, 0.0266), (-0.3179, 0.04642, 0.0266), (-0.3032, 0.04642, 0.0266), (-0.3032, -0.05802, 0.0266), (-0.3032, -0.005801, 0.0266), (-0.3179, -0.005801, 0.0266), (-0.3179, -0.03191, 0.0266), (-0.3032, -0.03191, 0.0266), (-0.3032, 0.02031, 0.0266), (-0.3179, 0.02031, 0.0266), (-0.3179, -0.05802, 0.04036), (-0.3179, 0.04642, 0.04036), (-0.3032, 0.04642, 0.04036), (-0.3032, -0.05802, 0.04036), (-0.3032, -0.005801, 0.04036), (-0.3179, -0.005801, 0.04036), (-0.3179, -0.03191, 0.04036), (-0.3032, -0.03191, 0.04036), (-0.3032, 0.02031, 0.04036), (-0.3179, 0.02031, 0.04036), (-0.3179, 0.04642, 0.01284), (-0.3032, 0.04642, 0.01284), (-0.3032, -0.05802, 0.01284), (-0.3032, -0.005801, 0.01284), (-0.3179, -0.005801, 0.01284), (-0.3179, -0.03191, 0.01284), (-0.3032, -0.03191, 0.01284), (-0.3032, 0.02031, 0.01284), (-0.3179, 0.02031, 0.01284), (-0.3179, -0.05802, 0.01284), (-0.2177, 0.0467, 0.01271), (-0.203, 0.0467, 0.01271), (-0.203, -0.05774, 0.01271), (-0.203, 0.0467, 0.01271), (-0.203, -0.05774, 0.01271), (-0.203, 0.0467, 0.01271), (-0.203, -0.05774, 0.01271), (-0.203, 0.0467, 0.01271), (-0.203, -0.05774, 0.01271), (-0.203, -0.00552, 0.01271), (-0.2177, -0.00552, 0.01271), (-0.2177, -0.03163, 0.01271), (-0.203, -0.03163, 0.01271), (-0.203, 0.02059, 0.01271), (-0.2177, 0.02059, 0.01271), (-0.2177, -0.05774, 0.01271)], [], [(121, 98, 3, 113), (113, 3, 7, 114), (119, 95, 5, 115), (115, 5, 1, 112), (94, 97, 4, 0), (95, 96, 1, 5), (89, 48, 11, 75), (75, 11, 16, 76), (87, 42, 13, 83), (77, 19, 9, 74), (38, 44, 18, 8), (39, 43, 9, 19), (135, 21, 17, 133), (45, 22, 18, 44), (55, 20, 16, 54), (79, 23, 19, 77), (137, 25, 21, 135), (46, 26, 22, 45), (56, 24, 20, 55), (81, 27, 23, 79), (139, 14, 25, 137), (47, 12, 26, 46), (57, 15, 24, 56), (83, 13, 27, 81), (42, 37, 35, 41), (52, 36, 34, 51), (41, 35, 33, 40), (51, 34, 32, 50), (40, 33, 31, 39), (50, 32, 30, 49), (54, 48, 29, 31), (53, 49, 30, 28), (88, 57, 37, 84), (86, 43, 29, 85), (74, 9, 43, 86), (23, 40, 39, 19), (27, 41, 40, 23), (13, 42, 41, 27), (36, 47, 46, 34), (34, 46, 45, 32), (32, 45, 44, 30), (31, 29, 43, 39), (28, 30, 44, 38), (84, 37, 42, 87), (82, 15, 57, 88), (10, 17, 49, 53), (16, 11, 48, 54), (21, 50, 49, 17), (25, 51, 50, 21), (14, 52, 51, 25), (37, 57, 56, 35), (35, 56, 55, 33), (33, 55, 54, 31), (85, 29, 48, 89), (142, 69, 73, 146), (139, 66, 72, 145), (141, 68, 71, 144), (147, 58, 70, 143), (143, 70, 69, 142), (145, 72, 68, 141), (140, 67, 65, 138), (82, 66, 64, 80), (138, 65, 63, 136), (80, 64, 62, 78), (136, 63, 61, 134), (78, 62, 60, 76), (134, 61, 58, 147), (144, 71, 67, 140), (132, 59, 60, 133), (146, 73, 59, 132), (20, 78, 76, 16), (24, 80, 78, 20), (15, 82, 80, 24), (69, 85, 89, 73), (66, 82, 88, 72), (68, 84, 87, 71), (58, 74, 86, 70), (70, 86, 85, 69), (72, 88, 84, 68), (67, 83, 81, 65), (65, 81, 79, 63), (63, 79, 77, 61), (61, 77, 74, 58), (71, 87, 83, 67), (59, 75, 76, 60), (73, 89, 75, 59), (101, 98, 91, 93), (100, 99, 92, 90), (120, 101, 93, 116), (118, 96, 91, 117), (112, 1, 96, 118), (93, 91, 96, 95), (90, 92, 97, 94), (116, 93, 95, 119), (114, 7, 101, 120), (2, 6, 99, 100), (7, 3, 98, 101), (117, 91, 98, 121), (126, 107, 111, 130), (123, 104, 110, 129), (125, 106, 109, 128), (131, 102, 108, 127), (127, 108, 107, 126), (129, 110, 106, 125), (124, 105, 102, 131), (128, 109, 105, 124), (122, 103, 104, 123), (130, 111, 103, 122), (107, 117, 121, 111), (104, 114, 120, 110), (106, 116, 119, 109), (102, 112, 118, 108), (108, 118, 117, 107), (110, 120, 116, 106), (105, 115, 112, 102), (109, 119, 115, 105), (103, 113, 114, 104), (111, 121, 113, 103), (100, 130, 122, 2), (2, 122, 123, 6), (97, 128, 124, 4), (4, 124, 131, 0), (99, 129, 125, 92), (94, 127, 126, 90), (0, 131, 127, 94), (92, 125, 128, 97), (6, 123, 129, 99), (90, 126, 130, 100), (53, 146, 132, 10), (10, 132, 133, 17), (47, 144, 140, 12), (18, 134, 147, 8), (22, 136, 134, 18), (26, 138, 136, 22), (12, 140, 138, 26), (52, 145, 141, 36), (38, 143, 142, 28), (8, 147, 143, 38), (36, 141, 144, 47), (14, 139, 145, 52), (28, 142, 146, 53), (66, 139, 137, 64), (64, 137, 135, 62), (62, 135, 133, 60)])
_uv = me_plane_007.uv_layers.new(name='UVMap')
_uv.uv.foreach_set('vector', [0.5625, 0.1875, 0.625, 0.1875, 0.625, 0.25, 0.5625, 0.25, 0.5625, 0.25, 0.625, 0.25, 0.625, 0.5, 0.5625, 0.5, 0.5625, 0.6875, 0.625, 0.6875, 0.625, 0.75, 0.5625, 0.75, 0.5625, 0.75, 0.625, 0.75, 0.625, 1.0, 0.5625, 1.0, 0.125, 0.6875, 0.375, 0.6875, 0.375, 0.75, 0.125, 0.75, 0.625, 0.6875, 0.875, 0.6875, 0.875, 0.75, 0.625, 0.75, 0.5625, 0.1875, 0.625, 0.1875, 0.625, 0.25, 0.5625, 0.25, 0.5625, 0.25, 0.625, 0.25, 0.625, 0.5, 0.5625, 0.5, 0.5625, 0.6875, 0.625, 0.6875, 0.625, 0.75, 0.5625, 0.75, 0.5625, 0.75, 0.625, 0.75, 0.625, 1.0, 0.5625, 1.0, 0.125, 0.6875, 0.375, 0.6875, 0.375, 0.75, 0.125, 0.75, 0.625, 0.6875, 0.875, 0.6875, 0.875, 0.75, 0.625, 0.75, 0.4375, 0.5, 0.375, 0.5, 0.375, 0.5, 0.4375, 0.5, 0.375, 0.6875, 0.375, 0.75, 0.375, 0.75, 0.375, 0.6875, 0.625, 0.5625, 0.625, 0.5, 0.625, 0.5, 0.625, 0.5625, 0.5625, 0.75, 0.625, 0.75, 0.625, 0.75, 0.5625, 0.75, 0.0, 0.0, 0.0, 0.0, 0.0, 0.0, 0.0, 0.0, 0.375, 0.6875, 0.375, 0.75, 0.375, 0.75, 0.375, 0.6875, 0.625, 0.5625, 0.625, 0.5, 0.625, 0.5, 0.625, 0.5625, 0.0, 0.0, 0.0, 0.0, 0.0, 0.0, 0.0, 0.0, 0.4375, 0.5, 0.375, 0.5, 0.375, 0.5, 0.4375, 0.5, 0.375, 0.6875, 0.375, 0.75, 0.375, 0.75, 0.375, 0.6875, 0.625, 0.5625, 0.625, 0.5, 0.625, 0.5, 0.625, 0.5625, 0.5625, 0.75, 0.625, 0.75, 0.625, 0.75, 0.5625, 0.75, 0.625, 0.6875, 0.625, 0.625, 0.625, 0.625, 0.625, 0.6875, 0.375, 0.5625, 0.375, 0.625, 0.375, 0.625, 0.375, 0.5625, 0.625, 0.6875, 0.625, 0.625, 0.625, 0.625, 0.625, 0.6875, 0.375, 0.5625, 0.375, 0.625, 0.375, 0.625, 0.375, 0.5625, 0.625, 0.6875, 0.625, 0.625, 0.625, 0.625, 0.625, 0.6875, 0.375, 0.5625, 0.375, 0.625, 0.375, 0.625, 0.375, 0.5625, 0.625, 0.5625, 0.875, 0.5625, 0.875, 0.625, 0.625, 0.625, 0.125, 0.5625, 0.375, 0.5625, 0.375, 0.625, 0.125, 0.625, 0.5625, 0.5625, 0.625, 0.5625, 0.625, 0.625, 0.5625, 0.625, 0.5625, 0.0625, 0.625, 0.0625, 0.625, 0.125, 0.5625, 0.125, 0.5625, 0.0, 0.625, 0.0, 0.625, 0.0625, 0.5625, 0.0625, 0.625, 0.75, 0.625, 0.6875, 0.625, 0.6875, 0.625, 0.75, 0.625, 0.75, 0.625, 0.6875, 0.625, 0.6875, 0.625, 0.75, 0.625, 0.75, 0.625, 0.6875, 0.625, 0.6875, 0.625, 0.75, 0.375, 0.625, 0.375, 0.6875, 0.375, 0.6875, 0.375, 0.625, 0.375, 0.625, 0.375, 0.6875, 0.375, 0.6875, 0.375, 0.625, 0.375, 0.625, 0.375, 0.6875, 0.375, 0.6875, 0.375, 0.625, 0.625, 0.625, 0.875, 0.625, 0.875, 0.6875, 0.625, 0.6875, 0.125, 0.625, 0.375, 0.625, 0.375, 0.6875, 0.125, 0.6875, 0.5625, 0.625, 0.625, 0.625, 0.625, 0.6875, 0.5625, 0.6875, 0.5625, 0.5, 0.625, 0.5, 0.625, 0.5625, 0.5625, 0.5625, 0.125, 0.5, 0.375, 0.5, 0.375, 0.5625, 0.125, 0.5625, 0.625, 0.5, 0.875, 0.5, 0.875, 0.5625, 0.625, 0.5625, 0.375, 0.5, 0.375, 0.5625, 0.375, 0.5625, 0.375, 0.5, 0.375, 0.5, 0.375, 0.5625, 0.375, 0.5625, 0.375, 0.5, 0.375, 0.5, 0.375, 0.5625, 0.375, 0.5625, 0.375, 0.5, 0.625, 0.625, 0.625, 0.5625, 0.625, 0.5625, 0.625, 0.625, 0.625, 0.625, 0.625, 0.5625, 0.625, 0.5625, 0.625, 0.625, 0.625, 0.625, 0.625, 0.5625, 0.625, 0.5625, 0.625, 0.625, 0.5625, 0.125, 0.625, 0.125, 0.625, 0.1875, 0.5625, 0.1875, 0.4375, 0.125, 0.5, 0.125, 0.5, 0.1875, 0.4375, 0.1875, 0.4375, 0.5, 0.5, 0.5, 0.5, 0.5625, 0.4375, 0.5625, 0.4375, 0.625, 0.5, 0.625, 0.5, 0.6875, 0.4375, 0.6875, 0.4375, 0.0, 0.5, 0.0, 0.5, 0.0625, 0.4375, 0.0625, 0.4375, 0.0625, 0.5, 0.0625, 0.5, 0.125, 0.4375, 0.125, 0.4375, 0.5625, 0.5, 0.5625, 0.5, 0.625, 0.4375, 0.625, 0.4375, 0.75, 0.5, 0.75, 0.5, 0.75, 0.4375, 0.75, 0.5625, 0.5, 0.5, 0.5, 0.5, 0.5, 0.5625, 0.5, 0.0, 0.0, 0.0, 0.0, 0.0, 0.0, 0.0, 0.0, 0.0, 0.0, 0.0, 0.0, 0.0, 0.0, 0.0, 0.0, 0.4375, 0.75, 0.5, 0.75, 0.5, 0.75, 0.4375, 0.75, 0.5625, 0.5, 0.5, 0.5, 0.5, 0.5, 0.5625, 0.5, 0.4375, 0.75, 0.5, 0.75, 0.5, 1.0, 0.4375, 1.0, 0.4375, 0.6875, 0.5, 0.6875, 0.5, 0.75, 0.4375, 0.75, 0.4375, 0.25, 0.5, 0.25, 0.5, 0.5, 0.4375, 0.5, 0.4375, 0.1875, 0.5, 0.1875, 0.5, 0.25, 0.4375, 0.25, 0.625, 0.5, 0.5625, 0.5, 0.5625, 0.5, 0.625, 0.5, 0.0, 0.0, 0.0, 0.0, 0.0, 0.0, 0.0, 0.0, 0.625, 0.5, 0.5625, 0.5, 0.5625, 0.5, 0.625, 0.5, 0.5, 0.125, 0.5625, 0.125, 0.5625, 0.1875, 0.5, 0.1875, 0.5, 0.5, 0.5625, 0.5, 0.5625, 0.5625, 0.5, 0.5625, 0.5, 0.625, 0.5625, 0.625, 0.5625, 0.6875, 0.5, 0.6875, 0.5, 0.0, 0.5625, 0.0, 0.5625, 0.0625, 0.5, 0.0625, 0.5, 0.0625, 0.5625, 0.0625, 0.5625, 0.125, 0.5, 0.125, 0.5, 0.5625, 0.5625, 0.5625, 0.5625, 0.625, 0.5, 0.625, 0.5, 0.75, 0.5625, 0.75, 0.5625, 0.75, 0.5, 0.75, 0.0, 0.0, 0.0, 0.0, 0.0, 0.0, 0.0, 0.0, 0.5, 0.75, 0.5625, 0.75, 0.5625, 0.75, 0.5, 0.75, 0.5, 0.75, 0.5625, 0.75, 0.5625, 1.0, 0.5, 1.0, 0.5, 0.6875, 0.5625, 0.6875, 0.5625, 0.75, 0.5, 0.75, 0.5, 0.25, 0.5625, 0.25, 0.5625, 0.5, 0.5, 0.5, 0.5, 0.1875, 0.5625, 0.1875, 0.5625, 0.25, 0.5, 0.25, 0.625, 0.5625, 0.875, 0.5625, 0.875, 0.625, 0.625, 0.625, 0.125, 0.5625, 0.375, 0.5625, 0.375, 0.625, 0.125, 0.625, 0.5625, 0.5625, 0.625, 0.5625, 0.625, 0.625, 0.5625, 0.625, 0.5625, 0.0625, 0.625, 0.0625, 0.625, 0.125, 0.5625, 0.125, 0.5625, 0.0, 0.625, 0.0, 0.625, 0.0625, 0.5625, 0.0625, 0.625, 0.625, 0.875, 0.625, 0.875, 0.6875, 0.625, 0.6875, 0.125, 0.625, 0.375, 0.625, 0.375, 0.6875, 0.125, 0.6875, 0.5625, 0.625, 0.625, 0.625, 0.625, 0.6875, 0.5625, 0.6875, 0.5625, 0.5, 0.625, 0.5, 0.625, 0.5625, 0.5625, 0.5625, 0.125, 0.5, 0.375, 0.5, 0.375, 0.5625, 0.125, 0.5625, 0.625, 0.5, 0.875, 0.5, 0.875, 0.5625, 0.625, 0.5625, 0.5625, 0.125, 0.625, 0.125, 0.625, 0.1875, 0.5625, 0.1875, 0.4375, 0.125, 0.5, 0.125, 0.5, 0.1875, 0.4375, 0.1875, 0.4375, 0.5, 0.5, 0.5, 0.5, 0.5625, 0.4375, 0.5625, 0.4375, 0.625, 0.5, 0.625, 0.5, 0.6875, 0.4375, 0.6875, 0.4375, 0.0, 0.5, 0.0, 0.5, 0.0625, 0.4375, 0.0625, 0.4375, 0.0625, 0.5, 0.0625, 0.5, 0.125, 0.4375, 0.125, 0.4375, 0.5625, 0.5, 0.5625, 0.5, 0.625, 0.4375, 0.625, 0.4375, 0.75, 0.5, 0.75, 0.5, 1.0, 0.4375, 1.0, 0.4375, 0.6875, 0.5, 0.6875, 0.5, 0.75, 0.4375, 0.75, 0.4375, 0.25, 0.5, 0.25, 0.5, 0.5, 0.4375, 0.5, 0.4375, 0.1875, 0.5, 0.1875, 0.5, 0.25, 0.4375, 0.25, 0.5, 0.125, 0.5625, 0.125, 0.5625, 0.1875, 0.5, 0.1875, 0.5, 0.5, 0.5625, 0.5, 0.5625, 0.5625, 0.5, 0.5625, 0.5, 0.625, 0.5625, 0.625, 0.5625, 0.6875, 0.5, 0.6875, 0.5, 0.0, 0.5625, 0.0, 0.5625, 0.0625, 0.5, 0.0625, 0.5, 0.0625, 0.5625, 0.0625, 0.5625, 0.125, 0.5, 0.125, 0.5, 0.5625, 0.5625, 0.5625, 0.5625, 0.625, 0.5, 0.625, 0.5, 0.75, 0.5625, 0.75, 0.5625, 1.0, 0.5, 1.0, 0.5, 0.6875, 0.5625, 0.6875, 0.5625, 0.75, 0.5, 0.75, 0.5, 0.25, 0.5625, 0.25, 0.5625, 0.5, 0.5, 0.5, 0.5, 0.1875, 0.5625, 0.1875, 0.5625, 0.25, 0.5, 0.25, 0.375, 0.1875, 0.4375, 0.1875, 0.4375, 0.25, 0.375, 0.25, 0.375, 0.25, 0.4375, 0.25, 0.4375, 0.5, 0.375, 0.5, 0.375, 0.6875, 0.4375, 0.6875, 0.4375, 0.75, 0.375, 0.75, 0.375, 0.75, 0.4375, 0.75, 0.4375, 1.0, 0.375, 1.0, 0.375, 0.5625, 0.4375, 0.5625, 0.4375, 0.625, 0.375, 0.625, 0.375, 0.0625, 0.4375, 0.0625, 0.4375, 0.125, 0.375, 0.125, 0.375, 0.0, 0.4375, 0.0, 0.4375, 0.0625, 0.375, 0.0625, 0.375, 0.625, 0.4375, 0.625, 0.4375, 0.6875, 0.375, 0.6875, 0.375, 0.5, 0.4375, 0.5, 0.4375, 0.5625, 0.375, 0.5625, 0.375, 0.125, 0.4375, 0.125, 0.4375, 0.1875, 0.375, 0.1875, 0.375, 0.1875, 0.4375, 0.1875, 0.4375, 0.25, 0.375, 0.25, 0.375, 0.25, 0.4375, 0.25, 0.4375, 0.5, 0.375, 0.5, 0.375, 0.6875, 0.4375, 0.6875, 0.4375, 0.75, 0.375, 0.75, 0.375, 0.75, 0.4375, 0.75, 0.4375, 1.0, 0.375, 1.0, 0.375, 0.75, 0.4375, 0.75, 0.4375, 0.75, 0.375, 0.75, 0.0, 0.0, 0.0, 0.0, 0.0, 0.0, 0.0, 0.0, 0.375, 0.75, 0.4375, 0.75, 0.4375, 0.75, 0.375, 0.75, 0.375, 0.5625, 0.4375, 0.5625, 0.4375, 0.625, 0.375, 0.625, 0.375, 0.0625, 0.4375, 0.0625, 0.4375, 0.125, 0.375, 0.125, 0.375, 0.0, 0.4375, 0.0, 0.4375, 0.0625, 0.375, 0.0625, 0.375, 0.625, 0.4375, 0.625, 0.4375, 0.6875, 0.375, 0.6875, 0.375, 0.5, 0.4375, 0.5, 0.4375, 0.5625, 0.375, 0.5625, 0.375, 0.125, 0.4375, 0.125, 0.4375, 0.1875, 0.375, 0.1875, 0.5, 0.5, 0.4375, 0.5, 0.4375, 0.5, 0.5, 0.5, 0.0, 0.0, 0.0, 0.0, 0.0, 0.0, 0.0, 0.0, 0.5, 0.5, 0.4375, 0.5, 0.4375, 0.5, 0.5, 0.5])
me_plane_007.materials.append(mat_material_010)
me_plane_007.update()
me_cylinder = bpy.data.meshes.new('Cylinder')
me_cylinder.from_pydata([(0.0, 1.0, -1.0), (0.0, 1.0, 1.0), (0.1951, 0.9808, -1.0), (0.1951, 0.9808, 1.0), (0.3827, 0.9239, -1.0), (0.3827, 0.9239, 1.0), (0.5556, 0.8315, -1.0), (0.5556, 0.8315, 1.0), (0.7071, 0.7071, -1.0), (0.7071, 0.7071, 1.0), (0.8315, 0.5556, -1.0), (0.8315, 0.5556, 1.0), (0.9239, 0.3827, -1.0), (0.9239, 0.3827, 1.0), (0.9808, 0.1951, -1.0), (0.9808, 0.1951, 1.0), (1.0, 0.0, -1.0), (1.0, 0.0, 1.0), (0.9808, -0.1951, -1.0), (0.9808, -0.1951, 1.0), (0.9239, -0.3827, -1.0), (0.9239, -0.3827, 1.0), (0.8315, -0.5556, -1.0), (0.8315, -0.5556, 1.0), (0.7071, -0.7071, -1.0), (0.7071, -0.7071, 1.0), (0.5556, -0.8315, -1.0), (0.5556, -0.8315, 1.0), (0.3827, -0.9239, -1.0), (0.3827, -0.9239, 1.0), (0.1951, -0.9808, -1.0), (0.1951, -0.9808, 1.0), (0.0, -1.0, -1.0), (0.0, -1.0, 1.0), (-0.1951, -0.9808, -1.0), (-0.1951, -0.9808, 1.0), (-0.3827, -0.9239, -1.0), (-0.3827, -0.9239, 1.0), (-0.5556, -0.8315, -1.0), (-0.5556, -0.8315, 1.0), (-0.7071, -0.7071, -1.0), (-0.7071, -0.7071, 1.0), (-0.8315, -0.5556, -1.0), (-0.8315, -0.5556, 1.0), (-0.9239, -0.3827, -1.0), (-0.9239, -0.3827, 1.0), (-0.9808, -0.1951, -1.0), (-0.9808, -0.1951, 1.0), (-1.0, 0.0, -1.0), (-1.0, 0.0, 1.0), (-0.9808, 0.1951, -1.0), (-0.9808, 0.1951, 1.0), (-0.9239, 0.3827, -1.0), (-0.9239, 0.3827, 1.0), (-0.8315, 0.5556, -1.0), (-0.8315, 0.5556, 1.0), (-0.7071, 0.7071, -1.0), (-0.7071, 0.7071, 1.0), (-0.5556, 0.8315, -1.0), (-0.5556, 0.8315, 1.0), (-0.3827, 0.9239, -1.0), (-0.3827, 0.9239, 1.0), (-0.1951, 0.9808, -1.0), (-0.1951, 0.9808, 1.0), (-31.89, -7.697, -0.9999), (-31.89, -7.697, 1.0), (-31.7, -7.717, -0.9999), (-31.7, -7.717, 1.0), (-31.51, -7.774, -0.9999), (-31.51, -7.774, 1.0), (-31.34, -7.866, -0.9999), (-31.34, -7.866, 1.0), (-31.19, -7.99, -0.9999), (-31.19, -7.99, 1.0), (-31.06, -8.142, -0.9999), (-31.06, -8.142, 1.0), (-30.97, -8.315, -0.9999), (-30.97, -8.315, 1.0), (-30.91, -8.502, -0.9999), (-30.91, -8.502, 1.0), (-30.89, -8.697, -0.9999), (-30.89, -8.697, 1.0), (-30.91, -8.893, -0.9999), (-30.91, -8.893, 1.0), (-30.97, -9.08, -0.9999), (-30.97, -9.08, 1.0), (-31.06, -9.253, -0.9999), (-31.06, -9.253, 1.0), (-31.19, -9.405, -0.9999), (-31.19, -9.405, 1.0), (-31.34, -9.529, -0.9999), (-31.34, -9.529, 1.0), (-31.51, -9.621, -0.9999), (-31.51, -9.621, 1.0), (-31.7, -9.678, -0.9999), (-31.7, -9.678, 1.0), (-31.89, -9.697, -0.9999), (-31.89, -9.697, 1.0), (-32.09, -9.678, -0.9999), (-32.09, -9.678, 1.0), (-32.28, -9.621, -0.9999), (-32.28, -9.621, 1.0), (-32.45, -9.529, -0.9999), (-32.45, -9.529, 1.0), (-32.6, -9.405, -0.9999), (-32.6, -9.405, 1.0), (-32.72, -9.253, -0.9999), (-32.72, -9.253, 1.0), (-32.82, -9.08, -0.9999), (-32.82, -9.08, 1.0), (-32.87, -8.893, -0.9999), (-32.87, -8.893, 1.0), (-32.89, -8.697, -0.9999), (-32.89, -8.697, 1.0), (-32.87, -8.502, -0.9999), (-32.87, -8.502, 1.0), (-32.82, -8.315, -0.9999), (-32.82, -8.315, 1.0), (-32.72, -8.142, -0.9999), (-32.72, -8.142, 1.0), (-32.6, -7.99, -0.9999), (-32.6, -7.99, 1.0), (-32.45, -7.866, -0.9999), (-32.45, -7.866, 1.0), (-32.28, -7.774, -0.9999), (-32.28, -7.774, 1.0), (-32.09, -7.717, -0.9999), (-32.09, -7.717, 1.0), (27.57, -12.84, -0.9999), (27.57, -12.84, 1.0), (27.77, -12.86, -0.9999), (27.77, -12.86, 1.0), (27.96, -12.92, -0.9999), (27.96, -12.92, 1.0), (28.13, -13.01, -0.9999), (28.13, -13.01, 1.0), (28.28, -13.13, -0.9999), (28.28, -13.13, 1.0), (28.41, -13.28, -0.9999), (28.41, -13.28, 1.0), (28.5, -13.46, -0.9999), (28.5, -13.46, 1.0), (28.55, -13.65, -0.9999), (28.55, -13.65, 1.0), (28.57, -13.84, -0.9999), (28.57, -13.84, 1.0), (28.55, -14.04, -0.9999), (28.55, -14.04, 1.0), (28.5, -14.22, -0.9999), (28.5, -14.22, 1.0), (28.41, -14.4, -0.9999), (28.41, -14.4, 1.0), (28.28, -14.55, -0.9999), (28.28, -14.55, 1.0), (28.13, -14.67, -0.9999), (28.13, -14.67, 1.0), (27.96, -14.76, -0.9999), (27.96, -14.76, 1.0), (27.77, -14.82, -0.9999), (27.77, -14.82, 1.0), (27.57, -14.84, -0.9999), (27.57, -14.84, 1.0), (27.38, -14.82, -0.9999), (27.38, -14.82, 1.0), (27.19, -14.76, -0.9999), (27.19, -14.76, 1.0), (27.02, -14.67, -0.9999), (27.02, -14.67, 1.0), (26.87, -14.55, -0.9999), (26.87, -14.55, 1.0), (26.74, -14.4, -0.9999), (26.74, -14.4, 1.0), (26.65, -14.22, -0.9999), (26.65, -14.22, 1.0), (26.59, -14.04, -0.9999), (26.59, -14.04, 1.0), (26.57, -13.84, -0.9999), (26.57, -13.84, 1.0), (26.59, -13.65, -0.9999), (26.59, -13.65, 1.0), (26.65, -13.46, -0.9999), (26.65, -13.46, 1.0), (26.74, -13.28, -0.9999), (26.74, -13.28, 1.0), (26.87, -13.13, -0.9999), (26.87, -13.13, 1.0), (27.02, -13.01, -0.9999), (27.02, -13.01, 1.0), (27.19, -12.92, -0.9999), (27.19, -12.92, 1.0), (27.38, -12.86, -0.9999), (27.38, -12.86, 1.0)], [], [(0, 1, 3, 2), (2, 3, 5, 4), (4, 5, 7, 6), (6, 7, 9, 8), (8, 9, 11, 10), (10, 11, 13, 12), (12, 13, 15, 14), (14, 15, 17, 16), (16, 17, 19, 18), (18, 19, 21, 20), (20, 21, 23, 22), (22, 23, 25, 24), (24, 25, 27, 26), (26, 27, 29, 28), (28, 29, 31, 30), (30, 31, 33, 32), (32, 33, 35, 34), (34, 35, 37, 36), (36, 37, 39, 38), (38, 39, 41, 40), (40, 41, 43, 42), (42, 43, 45, 44), (44, 45, 47, 46), (46, 47, 49, 48), (48, 49, 51, 50), (50, 51, 53, 52), (52, 53, 55, 54), (54, 55, 57, 56), (56, 57, 59, 58), (58, 59, 61, 60), (3, 1, 63, 61, 59, 57, 55, 53, 51, 49, 47, 45, 43, 41, 39, 37, 35, 33, 31, 29, 27, 25, 23, 21, 19, 17, 15, 13, 11, 9, 7, 5), (60, 61, 63, 62), (62, 63, 1, 0), (0, 2, 4, 6, 8, 10, 12, 14, 16, 18, 20, 22, 24, 26, 28, 30, 32, 34, 36, 38, 40, 42, 44, 46, 48, 50, 52, 54, 56, 58, 60, 62), (64, 65, 67, 66), (66, 67, 69, 68), (68, 69, 71, 70), (70, 71, 73, 72), (72, 73, 75, 74), (74, 75, 77, 76), (76, 77, 79, 78), (78, 79, 81, 80), (80, 81, 83, 82), (82, 83, 85, 84), (84, 85, 87, 86), (86, 87, 89, 88), (88, 89, 91, 90), (90, 91, 93, 92), (92, 93, 95, 94), (94, 95, 97, 96), (96, 97, 99, 98), (98, 99, 101, 100), (100, 101, 103, 102), (102, 103, 105, 104), (104, 105, 107, 106), (106, 107, 109, 108), (108, 109, 111, 110), (110, 111, 113, 112), (112, 113, 115, 114), (114, 115, 117, 116), (116, 117, 119, 118), (118, 119, 121, 120), (120, 121, 123, 122), (122, 123, 125, 124), (67, 65, 127, 125, 123, 121, 119, 117, 115, 113, 111, 109, 107, 105, 103, 101, 99, 97, 95, 93, 91, 89, 87, 85, 83, 81, 79, 77, 75, 73, 71, 69), (124, 125, 127, 126), (126, 127, 65, 64), (64, 66, 68, 70, 72, 74, 76, 78, 80, 82, 84, 86, 88, 90, 92, 94, 96, 98, 100, 102, 104, 106, 108, 110, 112, 114, 116, 118, 120, 122, 124, 126), (128, 129, 131, 130), (130, 131, 133, 132), (132, 133, 135, 134), (134, 135, 137, 136), (136, 137, 139, 138), (138, 139, 141, 140), (140, 141, 143, 142), (142, 143, 145, 144), (144, 145, 147, 146), (146, 147, 149, 148), (148, 149, 151, 150), (150, 151, 153, 152), (152, 153, 155, 154), (154, 155, 157, 156), (156, 157, 159, 158), (158, 159, 161, 160), (160, 161, 163, 162), (162, 163, 165, 164), (164, 165, 167, 166), (166, 167, 169, 168), (168, 169, 171, 170), (170, 171, 173, 172), (172, 173, 175, 174), (174, 175, 177, 176), (176, 177, 179, 178), (178, 179, 181, 180), (180, 181, 183, 182), (182, 183, 185, 184), (184, 185, 187, 186), (186, 187, 189, 188), (131, 129, 191, 189, 187, 185, 183, 181, 179, 177, 175, 173, 171, 169, 167, 165, 163, 161, 159, 157, 155, 153, 151, 149, 147, 145, 143, 141, 139, 137, 135, 133), (188, 189, 191, 190), (190, 191, 129, 128), (128, 130, 132, 134, 136, 138, 140, 142, 144, 146, 148, 150, 152, 154, 156, 158, 160, 162, 164, 166, 168, 170, 172, 174, 176, 178, 180, 182, 184, 186, 188, 190)])
_uv = me_cylinder.uv_layers.new(name='UVMap')
_uv.uv.foreach_set('vector', [1.0, 0.5, 1.0, 1.0, 0.9688, 1.0, 0.9688, 0.5, 0.9688, 0.5, 0.9688, 1.0, 0.9375, 1.0, 0.9375, 0.5, 0.9375, 0.5, 0.9375, 1.0, 0.9062, 1.0, 0.9062, 0.5, 0.9062, 0.5, 0.9062, 1.0, 0.875, 1.0, 0.875, 0.5, 0.875, 0.5, 0.875, 1.0, 0.8438, 1.0, 0.8438, 0.5, 0.8438, 0.5, 0.8438, 1.0, 0.8125, 1.0, 0.8125, 0.5, 0.8125, 0.5, 0.8125, 1.0, 0.7812, 1.0, 0.7812, 0.5, 0.7812, 0.5, 0.7812, 1.0, 0.75, 1.0, 0.75, 0.5, 0.75, 0.5, 0.75, 1.0, 0.7188, 1.0, 0.7188, 0.5, 0.7188, 0.5, 0.7188, 1.0, 0.6875, 1.0, 0.6875, 0.5, 0.6875, 0.5, 0.6875, 1.0, 0.6562, 1.0, 0.6562, 0.5, 0.6562, 0.5, 0.6562, 1.0, 0.625, 1.0, 0.625, 0.5, 0.625, 0.5, 0.625, 1.0, 0.5938, 1.0, 0.5938, 0.5, 0.5938, 0.5, 0.5938, 1.0, 0.5625, 1.0, 0.5625, 0.5, 0.5625, 0.5, 0.5625, 1.0, 0.5312, 1.0, 0.5312, 0.5, 0.5312, 0.5, 0.5312, 1.0, 0.5, 1.0, 0.5, 0.5, 0.5, 0.5, 0.5, 1.0, 0.4688, 1.0, 0.4688, 0.5, 0.4688, 0.5, 0.4688, 1.0, 0.4375, 1.0, 0.4375, 0.5, 0.4375, 0.5, 0.4375, 1.0, 0.4062, 1.0, 0.4062, 0.5, 0.4062, 0.5, 0.4062, 1.0, 0.375, 1.0, 0.375, 0.5, 0.375, 0.5, 0.375, 1.0, 0.3438, 1.0, 0.3438, 0.5, 0.3438, 0.5, 0.3438, 1.0, 0.3125, 1.0, 0.3125, 0.5, 0.3125, 0.5, 0.3125, 1.0, 0.2812, 1.0, 0.2812, 0.5, 0.2812, 0.5, 0.2812, 1.0, 0.25, 1.0, 0.25, 0.5, 0.25, 0.5, 0.25, 1.0, 0.2188, 1.0, 0.2188, 0.5, 0.2188, 0.5, 0.2188, 1.0, 0.1875, 1.0, 0.1875, 0.5, 0.1875, 0.5, 0.1875, 1.0, 0.1562, 1.0, 0.1562, 0.5, 0.1562, 0.5, 0.1562, 1.0, 0.125, 1.0, 0.125, 0.5, 0.125, 0.5, 0.125, 1.0, 0.09375, 1.0, 0.09375, 0.5, 0.09375, 0.5, 0.09375, 1.0, 0.0625, 1.0, 0.0625, 0.5, 0.2968, 0.4854, 0.25, 0.49, 0.2032, 0.4854, 0.1582, 0.4717, 0.1167, 0.4496, 0.08029, 0.4197, 0.05045, 0.3833, 0.02827, 0.3418, 0.01461, 0.2968, 0.01, 0.25, 0.01461, 0.2032, 0.02827, 0.1582, 0.05045, 0.1167, 0.08029, 0.08029, 0.1167, 0.05045, 0.1582, 0.02827, 0.2032, 0.01461, 0.25, 0.01, 0.2968, 0.01461, 0.3418, 0.02827, 0.3833, 0.05045, 0.4197, 0.08029, 0.4496, 0.1167, 0.4717, 0.1582, 0.4854, 0.2032, 0.49, 0.25, 0.4854, 0.2968, 0.4717, 0.3418, 0.4496, 0.3833, 0.4197, 0.4197, 0.3833, 0.4496, 0.3418, 0.4717, 0.0625, 0.5, 0.0625, 1.0, 0.03125, 1.0, 0.03125, 0.5, 0.03125, 0.5, 0.03125, 1.0, 0.0, 1.0, 0.0, 0.5, 0.75, 0.49, 0.7968, 0.4854, 0.8418, 0.4717, 0.8833, 0.4496, 0.9197, 0.4197, 0.9496, 0.3833, 0.9717, 0.3418, 0.9854, 0.2968, 0.99, 0.25, 0.9854, 0.2032, 0.9717, 0.1582, 0.9496, 0.1167, 0.9197, 0.08029, 0.8833, 0.05045, 0.8418, 0.02827, 0.7968, 0.01461, 0.75, 0.01, 0.7032, 0.01461, 0.6582, 0.02827, 0.6167, 0.05045, 0.5803, 0.08029, 0.5504, 0.1167, 0.5283, 0.1582, 0.5146, 0.2032, 0.51, 0.25, 0.5146, 0.2968, 0.5283, 0.3418, 0.5504, 0.3833, 0.5803, 0.4197, 0.6167, 0.4496, 0.6582, 0.4717, 0.7032, 0.4854, 1.0, 0.5, 1.0, 1.0, 0.9688, 1.0, 0.9688, 0.5, 0.9688, 0.5, 0.9688, 1.0, 0.9375, 1.0, 0.9375, 0.5, 0.9375, 0.5, 0.9375, 1.0, 0.9062, 1.0, 0.9062, 0.5, 0.9062, 0.5, 0.9062, 1.0, 0.875, 1.0, 0.875, 0.5, 0.875, 0.5, 0.875, 1.0, 0.8438, 1.0, 0.8438, 0.5, 0.8438, 0.5, 0.8438, 1.0, 0.8125, 1.0, 0.8125, 0.5, 0.8125, 0.5, 0.8125, 1.0, 0.7812, 1.0, 0.7812, 0.5, 0.7812, 0.5, 0.7812, 1.0, 0.75, 1.0, 0.75, 0.5, 0.75, 0.5, 0.75, 1.0, 0.7188, 1.0, 0.7188, 0.5, 0.7188, 0.5, 0.7188, 1.0, 0.6875, 1.0, 0.6875, 0.5, 0.6875, 0.5, 0.6875, 1.0, 0.6562, 1.0, 0.6562, 0.5, 0.6562, 0.5, 0.6562, 1.0, 0.625, 1.0, 0.625, 0.5, 0.625, 0.5, 0.625, 1.0, 0.5938, 1.0, 0.5938, 0.5, 0.5938, 0.5, 0.5938, 1.0, 0.5625, 1.0, 0.5625, 0.5, 0.5625, 0.5, 0.5625, 1.0, 0.5312, 1.0, 0.5312, 0.5, 0.5312, 0.5, 0.5312, 1.0, 0.5, 1.0, 0.5, 0.5, 0.5, 0.5, 0.5, 1.0, 0.4688, 1.0, 0.4688, 0.5, 0.4688, 0.5, 0.4688, 1.0, 0.4375, 1.0, 0.4375, 0.5, 0.4375, 0.5, 0.4375, 1.0, 0.4062, 1.0, 0.4062, 0.5, 0.4062, 0.5, 0.4062, 1.0, 0.375, 1.0, 0.375, 0.5, 0.375, 0.5, 0.375, 1.0, 0.3438, 1.0, 0.3438, 0.5, 0.3438, 0.5, 0.3438, 1.0, 0.3125, 1.0, 0.3125, 0.5, 0.3125, 0.5, 0.3125, 1.0, 0.2812, 1.0, 0.2812, 0.5, 0.2812, 0.5, 0.2812, 1.0, 0.25, 1.0, 0.25, 0.5, 0.25, 0.5, 0.25, 1.0, 0.2188, 1.0, 0.2188, 0.5, 0.2188, 0.5, 0.2188, 1.0, 0.1875, 1.0, 0.1875, 0.5, 0.1875, 0.5, 0.1875, 1.0, 0.1562, 1.0, 0.1562, 0.5, 0.1562, 0.5, 0.1562, 1.0, 0.125, 1.0, 0.125, 0.5, 0.125, 0.5, 0.125, 1.0, 0.09375, 1.0, 0.09375, 0.5, 0.09375, 0.5, 0.09375, 1.0, 0.0625, 1.0, 0.0625, 0.5, 0.2968, 0.4854, 0.25, 0.49, 0.2032, 0.4854, 0.1582, 0.4717, 0.1167, 0.4496, 0.08029, 0.4197, 0.05045, 0.3833, 0.02827, 0.3418, 0.01461, 0.2968, 0.01, 0.25, 0.01461, 0.2032, 0.02827, 0.1582, 0.05045, 0.1167, 0.08029, 0.08029, 0.1167, 0.05045, 0.1582, 0.02827, 0.2032, 0.01461, 0.25, 0.01, 0.2968, 0.01461, 0.3418, 0.02827, 0.3833, 0.05045, 0.4197, 0.08029, 0.4496, 0.1167, 0.4717, 0.1582, 0.4854, 0.2032, 0.49, 0.25, 0.4854, 0.2968, 0.4717, 0.3418, 0.4496, 0.3833, 0.4197, 0.4197, 0.3833, 0.4496, 0.3418, 0.4717, 0.0625, 0.5, 0.0625, 1.0, 0.03125, 1.0, 0.03125, 0.5, 0.03125, 0.5, 0.03125, 1.0, 0.0, 1.0, 0.0, 0.5, 0.75, 0.49, 0.7968, 0.4854, 0.8418, 0.4717, 0.8833, 0.4496, 0.9197, 0.4197, 0.9496, 0.3833, 0.9717, 0.3418, 0.9854, 0.2968, 0.99, 0.25, 0.9854, 0.2032, 0.9717, 0.1582, 0.9496, 0.1167, 0.9197, 0.08029, 0.8833, 0.05045, 0.8418, 0.02827, 0.7968, 0.01461, 0.75, 0.01, 0.7032, 0.01461, 0.6582, 0.02827, 0.6167, 0.05045, 0.5803, 0.08029, 0.5504, 0.1167, 0.5283, 0.1582, 0.5146, 0.2032, 0.51, 0.25, 0.5146, 0.2968, 0.5283, 0.3418, 0.5504, 0.3833, 0.5803, 0.4197, 0.6167, 0.4496, 0.6582, 0.4717, 0.7032, 0.4854, 1.0, 0.5, 1.0, 1.0, 0.9688, 1.0, 0.9688, 0.5, 0.9688, 0.5, 0.9688, 1.0, 0.9375, 1.0, 0.9375, 0.5, 0.9375, 0.5, 0.9375, 1.0, 0.9062, 1.0, 0.9062, 0.5, 0.9062, 0.5, 0.9062, 1.0, 0.875, 1.0, 0.875, 0.5, 0.875, 0.5, 0.875, 1.0, 0.8438, 1.0, 0.8438, 0.5, 0.8438, 0.5, 0.8438, 1.0, 0.8125, 1.0, 0.8125, 0.5, 0.8125, 0.5, 0.8125, 1.0, 0.7812, 1.0, 0.7812, 0.5, 0.7812, 0.5, 0.7812, 1.0, 0.75, 1.0, 0.75, 0.5, 0.75, 0.5, 0.75, 1.0, 0.7188, 1.0, 0.7188, 0.5, 0.7188, 0.5, 0.7188, 1.0, 0.6875, 1.0, 0.6875, 0.5, 0.6875, 0.5, 0.6875, 1.0, 0.6562, 1.0, 0.6562, 0.5, 0.6562, 0.5, 0.6562, 1.0, 0.625, 1.0, 0.625, 0.5, 0.625, 0.5, 0.625, 1.0, 0.5938, 1.0, 0.5938, 0.5, 0.5938, 0.5, 0.5938, 1.0, 0.5625, 1.0, 0.5625, 0.5, 0.5625, 0.5, 0.5625, 1.0, 0.5312, 1.0, 0.5312, 0.5, 0.5312, 0.5, 0.5312, 1.0, 0.5, 1.0, 0.5, 0.5, 0.5, 0.5, 0.5, 1.0, 0.4688, 1.0, 0.4688, 0.5, 0.4688, 0.5, 0.4688, 1.0, 0.4375, 1.0, 0.4375, 0.5, 0.4375, 0.5, 0.4375, 1.0, 0.4062, 1.0, 0.4062, 0.5, 0.4062, 0.5, 0.4062, 1.0, 0.375, 1.0, 0.375, 0.5, 0.375, 0.5, 0.375, 1.0, 0.3438, 1.0, 0.3438, 0.5, 0.3438, 0.5, 0.3438, 1.0, 0.3125, 1.0, 0.3125, 0.5, 0.3125, 0.5, 0.3125, 1.0, 0.2812, 1.0, 0.2812, 0.5, 0.2812, 0.5, 0.2812, 1.0, 0.25, 1.0, 0.25, 0.5, 0.25, 0.5, 0.25, 1.0, 0.2188, 1.0, 0.2188, 0.5, 0.2188, 0.5, 0.2188, 1.0, 0.1875, 1.0, 0.1875, 0.5, 0.1875, 0.5, 0.1875, 1.0, 0.1562, 1.0, 0.1562, 0.5, 0.1562, 0.5, 0.1562, 1.0, 0.125, 1.0, 0.125, 0.5, 0.125, 0.5, 0.125, 1.0, 0.09375, 1.0, 0.09375, 0.5, 0.09375, 0.5, 0.09375, 1.0, 0.0625, 1.0, 0.0625, 0.5, 0.2968, 0.4854, 0.25, 0.49, 0.2032, 0.4854, 0.1582, 0.4717, 0.1167, 0.4496, 0.08029, 0.4197, 0.05045, 0.3833, 0.02827, 0.3418, 0.01461, 0.2968, 0.01, 0.25, 0.01461, 0.2032, 0.02827, 0.1582, 0.05045, 0.1167, 0.08029, 0.08029, 0.1167, 0.05045, 0.1582, 0.02827, 0.2032, 0.01461, 0.25, 0.01, 0.2968, 0.01461, 0.3418, 0.02827, 0.3833, 0.05045, 0.4197, 0.08029, 0.4496, 0.1167, 0.4717, 0.1582, 0.4854, 0.2032, 0.49, 0.25, 0.4854, 0.2968, 0.4717, 0.3418, 0.4496, 0.3833, 0.4197, 0.4197, 0.3833, 0.4496, 0.3418, 0.4717, 0.0625, 0.5, 0.0625, 1.0, 0.03125, 1.0, 0.03125, 0.5, 0.03125, 0.5, 0.03125, 1.0, 0.0, 1.0, 0.0, 0.5, 0.75, 0.49, 0.7968, 0.4854, 0.8418, 0.4717, 0.8833, 0.4496, 0.9197, 0.4197, 0.9496, 0.3833, 0.9717, 0.3418, 0.9854, 0.2968, 0.99, 0.25, 0.9854, 0.2032, 0.9717, 0.1582, 0.9496, 0.1167, 0.9197, 0.08029, 0.8833, 0.05045, 0.8418, 0.02827, 0.7968, 0.01461, 0.75, 0.01, 0.7032, 0.01461, 0.6582, 0.02827, 0.6167, 0.05045, 0.5803, 0.08029, 0.5504, 0.1167, 0.5283, 0.1582, 0.5146, 0.2032, 0.51, 0.25, 0.5146, 0.2968, 0.5283, 0.3418, 0.5504, 0.3833, 0.5803, 0.4197, 0.6167, 0.4496, 0.6582, 0.4717, 0.7032, 0.4854])
me_cylinder.materials.append(mat_material_007)
me_cylinder.update()

# ---- objects
ob_light = bpy.data.objects.new('Light', light_light)
ob_camera = bpy.data.objects.new('Camera', cam_camera)
ob_walls = bpy.data.objects.new('Walls', me_plane_003)
ob_empty = bpy.data.objects.new('Empty', None)
ob_desk = bpy.data.objects.new('Desk', me_plane_001)
ob_plane_001 = bpy.data.objects.new('Plane.001', me_plane_002)
ob_plane_002 = bpy.data.objects.new('Plane.002', me_plane_004)
ob_plane_003 = bpy.data.objects.new('Plane.003', me_plane_005)
ob_doors = bpy.data.objects.new('Doors', me_cube)
ob_outsidedoors_001 = bpy.data.objects.new('OutsideDoors.001', me_plane_006)
ob_floor = bpy.data.objects.new('Floor', me_plane_008)
ob_lockers = bpy.data.objects.new('Lockers', me_plane_007)
ob_pillars = bpy.data.objects.new('Pillars', me_cylinder)

# ---- transforms, parenting, visibility, modifiers, constraints
ob_light.location = (4.076, 1.005, 5.904)
ob_light.rotation_euler = (0.6503, 0.05522, 1.866)
ob_light.lock_rotations_4d = False
ob_light.empty_display_type = 'ARROWS'
ob_light.color = (0.0, 0.0, 0.0, 0.0)
ob_light.lineart.crease_threshold = 0.0
ob_camera.location = (7.359, -6.926, 4.958)
ob_camera.rotation_euler = (1.109, 0.0, 0.8149)
ob_camera.lock_rotations_4d = False
ob_camera.empty_display_type = 'ARROWS'
ob_camera.color = (0.0, 0.0, 0.0, 0.0)
ob_camera.display_type = 'WIRE'
ob_camera.lineart.crease_threshold = 0.0
ob_walls.location = (-11.89, 8.406, 0.0)
ob_walls.scale = (0.3334, 0.3334, 0.3334)
ob_empty.location = (14.82, -17.19, -1.81)
ob_empty.scale = (29.0, 29.0, 1.0)
ob_empty.empty_display_type = 'IMAGE'
ob_empty.empty_display_size = 5.0
ob_desk.location = (-9.786, -9.702, 0.03801)
ob_desk.rotation_euler = (-0.003785, -0.009613, -0.8028)
ob_desk.scale = (-0.263, -0.234, -0.2412)
ob_plane_001.location = (-11.89, 8.406, 0.0)
ob_plane_001.scale = (0.3334, 0.3334, 0.3334)
ob_plane_002.location = (-11.89, 8.422, -0.01255)
ob_plane_002.scale = (0.3334, 0.3334, 0.3334)
ob_plane_003.location = (-11.89, 8.406, 0.0)
ob_plane_003.scale = (0.3334, 0.3334, 0.3334)
ob_doors.location = (-16.66, -8.421, 1.134)
ob_doors.scale = (-0.05539, -0.4954, -1.285)
ob_outsidedoors_001.location = (1.573, -1.263, -0.001655)
ob_outsidedoors_001.scale = (40.75, 40.06, 40.36)
ob_floor.location = (-9.143, 2.59, 0.0)
ob_floor.scale = (36.33, 36.33, 36.33)
ob_lockers.location = (-9.143, 2.59, 0.0)
ob_lockers.scale = (36.33, 36.33, 36.33)
ob_pillars.location = (-5.107, 0.3527, 1.8)
ob_pillars.scale = (0.3767, 0.3767, 1.847)

# ---- collection membership
col_collection.objects.link(ob_light)
col_collection.objects.link(ob_camera)
col_collection.objects.link(ob_walls)
col_collection.objects.link(ob_empty)
col_collection.objects.link(ob_desk)
col_collection.objects.link(ob_plane_001)
col_collection.objects.link(ob_plane_002)
col_collection.objects.link(ob_plane_003)
col_collection.objects.link(ob_doors)
col_collection.objects.link(ob_outsidedoors_001)
col_collection.objects.link(ob_floor)
col_collection.objects.link(ob_lockers)
col_collection.objects.link(ob_pillars)

# ---- scene / render settings (as saved in the file)
scene.camera = ob_camera
scene.frame_start = 1; scene.frame_end = 250; scene.frame_set(57)
scene.render.engine = 'BLENDER_EEVEE_NEXT'
scene.cycles.sampling_pattern = 'TABULATED_SOBOL'
scene.eevee.ray_tracing_options.trace_max_roughness = 0.0
bpy.context.view_layer.update()
